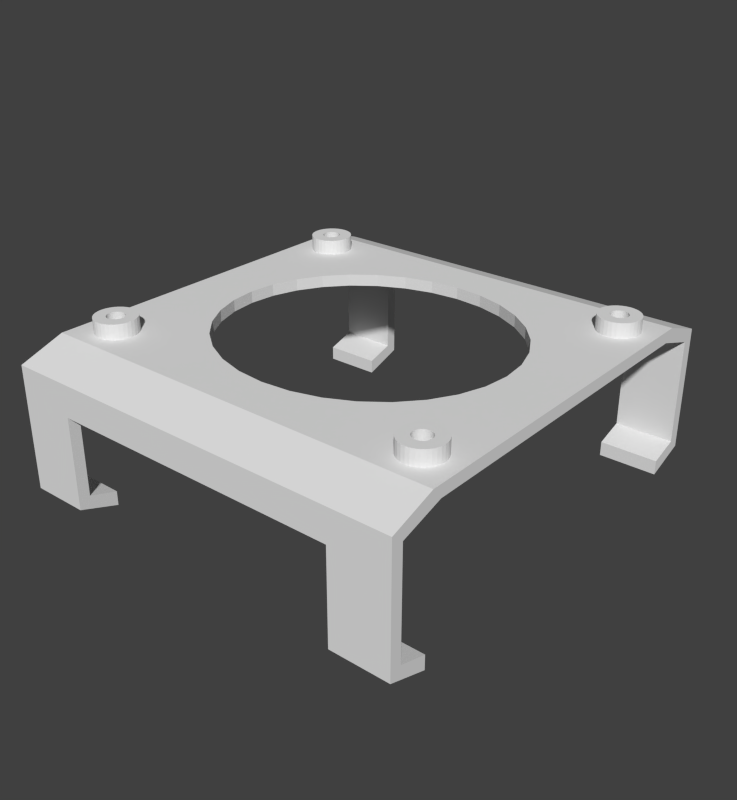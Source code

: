# Source: mnt_mb3a_1E.blend  (saved by Blender 2.83.19; exported with 4.5.12 LTS)
import bpy
from mathutils import Matrix  # noqa: F401  (used for matrix-valued properties, if any)

bpy.ops.wm.read_factory_settings(use_empty=True)
scene = bpy.context.scene
scene.name = 'Scene'

# ---- collections
col_collection_1 = bpy.data.collections.new('Collection 1'); scene.collection.children.link(col_collection_1)

# ---- world
world_world = bpy.data.worlds.new('World'); scene.world = world_world
world_world.color = (0.05088, 0.05088, 0.05088)
world_world.use_sun_shadow = False
world_world.sun_shadow_jitter_overblur = 0.0
world_world.cycles.sampling_method = 'MANUAL'
world_world.cycles.sample_map_resolution = 256

# ---- meshes
me_cylinder_001 = bpy.data.meshes.new('Cylinder.001')
me_cylinder_001.from_pydata([(0.0, 1.0, -1.0), (0.0, 1.0, 1.0), (0.1951, 0.9808, -1.0), (0.1951, 0.9808, 1.0), (0.3827, 0.9239, -1.0), (0.3827, 0.9239, 1.0), (0.5556, 0.8315, -1.0), (0.5556, 0.8315, 1.0), (0.7071, 0.7071, -1.0), (0.7071, 0.7071, 1.0), (0.8315, 0.5556, -1.0), (0.8315, 0.5556, 1.0), (0.9239, 0.3827, -1.0), (0.9239, 0.3827, 1.0), (0.9808, 0.1951, -1.0), (0.9808, 0.1951, 1.0), (1.0, 7.55e-08, -1.0), (1.0, 7.55e-08, 1.0), (0.9808, -0.1951, -1.0), (0.9808, -0.1951, 1.0), (0.9239, -0.3827, -1.0), (0.9239, -0.3827, 1.0), (0.8315, -0.5556, -1.0), (0.8315, -0.5556, 1.0), (0.7071, -0.7071, -1.0), (0.7071, -0.7071, 1.0), (0.5556, -0.8315, -1.0), (0.5556, -0.8315, 1.0), (0.3827, -0.9239, -1.0), (0.3827, -0.9239, 1.0), (0.1951, -0.9808, -1.0), (0.1951, -0.9808, 1.0), (-3.258e-07, -1.0, -1.0), (-3.258e-07, -1.0, 1.0), (-0.1951, -0.9808, -1.0), (-0.1951, -0.9808, 1.0), (-0.3827, -0.9239, -1.0), (-0.3827, -0.9239, 1.0), (-0.5556, -0.8315, -1.0), (-0.5556, -0.8315, 1.0), (-0.7071, -0.7071, -1.0), (-0.7071, -0.7071, 1.0), (-0.8315, -0.5556, -1.0), (-0.8315, -0.5556, 1.0), (-0.9239, -0.3827, -1.0), (-0.9239, -0.3827, 1.0), (-0.9808, -0.1951, -1.0), (-0.9808, -0.1951, 1.0), (-1.0, 9.656e-07, -1.0), (-1.0, 9.656e-07, 1.0), (-0.9808, 0.1951, -1.0), (-0.9808, 0.1951, 1.0), (-0.9239, 0.3827, -1.0), (-0.9239, 0.3827, 1.0), (-0.8315, 0.5556, -1.0), (-0.8315, 0.5556, 1.0), (-0.7071, 0.7071, -1.0), (-0.7071, 0.7071, 1.0), (-0.5556, 0.8315, -1.0), (-0.5556, 0.8315, 1.0), (-0.3827, 0.9239, -1.0), (-0.3827, 0.9239, 1.0), (-0.1951, 0.9808, -1.0), (-0.1951, 0.9808, 1.0), (-0.3959, 0.164, 1.0), (-0.3959, 0.164, -1.0), (-0.3563, 0.2381, 1.0), (-0.3563, 0.2381, -1.0), (0.164, 0.3959, 1.0), (0.164, 0.3959, -1.0), (0.08361, 0.4203, 1.0), (0.08361, 0.4203, -1.0), (-0.4203, 0.08361, 1.0), (-0.4203, 0.08361, -1.0), (0.303, 0.303, 1.0), (0.303, 0.303, -1.0), (0.2381, -0.3563, 1.0), (0.2381, -0.3563, -1.0), (0.164, -0.3959, 1.0), (0.164, -0.3959, -1.0), (0.3563, 0.2381, 1.0), (0.3563, 0.2381, -1.0), (0.08361, -0.4203, 1.0), (0.08361, -0.4203, -1.0), (-0.164, -0.3959, 1.0), (-0.164, -0.3959, -1.0), (-0.4286, -6.301e-08, 1.0), (-0.4286, -6.301e-08, -1.0), (-0.164, 0.3959, 1.0), (-0.164, 0.3959, -1.0), (-0.2381, -0.3563, 1.0), (-0.2381, -0.3563, -1.0), (0.4203, -0.08361, 1.0), (0.4203, -0.08361, -1.0), (0.303, -0.303, 1.0), (0.303, -0.303, -1.0), (0.3959, -0.164, 1.0), (0.3959, -0.164, -1.0), (0.4286, -4.445e-07, 1.0), (0.4286, -4.445e-07, -1.0), (-0.303, 0.303, 1.0), (-0.303, 0.303, -1.0), (-0.2381, 0.3563, 1.0), (-0.2381, 0.3563, -1.0), (3.372e-07, -0.4286, 1.0), (3.372e-07, -0.4286, -1.0), (4.768e-07, 0.4286, 1.0), (4.768e-07, 0.4286, -1.0), (0.4203, 0.08361, 1.0), (0.4203, 0.08361, -1.0), (0.2381, 0.3563, 1.0), (0.2381, 0.3563, -1.0), (0.3959, 0.164, 1.0), (0.3959, 0.164, -1.0), (-0.3959, -0.164, 1.0), (-0.3959, -0.164, -1.0), (-0.3563, -0.2381, 1.0), (-0.3563, -0.2381, -1.0), (-0.4203, -0.08361, 1.0), (-0.4203, -0.08361, -1.0), (-0.303, -0.303, 1.0), (-0.303, -0.303, -1.0), (-0.08361, -0.4203, 1.0), (-0.08361, -0.4203, -1.0), (0.3563, -0.2381, 1.0), (0.3563, -0.2381, -1.0), (-0.08361, 0.4203, 1.0), (-0.08361, 0.4203, -1.0)], [], [(0, 1, 3, 2), (2, 3, 5, 4), (4, 5, 7, 6), (6, 7, 9, 8), (8, 9, 11, 10), (10, 11, 13, 12), (12, 13, 15, 14), (14, 15, 17, 16), (16, 17, 19, 18), (18, 19, 21, 20), (20, 21, 23, 22), (22, 23, 25, 24), (24, 25, 27, 26), (26, 27, 29, 28), (28, 29, 31, 30), (30, 31, 33, 32), (32, 33, 35, 34), (34, 35, 37, 36), (36, 37, 39, 38), (38, 39, 41, 40), (40, 41, 43, 42), (42, 43, 45, 44), (44, 45, 47, 46), (46, 47, 49, 48), (48, 49, 51, 50), (50, 51, 53, 52), (52, 53, 55, 54), (54, 55, 57, 56), (56, 57, 59, 58), (58, 59, 61, 60), (3, 1, 63, 61, 59, 57, 55, 53, 51, 49, 86, 72, 64, 66, 100, 102, 88, 126, 106, 70, 68, 110, 74, 80, 112, 108, 98, 17, 15, 13, 11, 9, 7, 5), (60, 61, 63, 62), (62, 63, 1, 0), (0, 2, 4, 6, 8, 10, 12, 14, 16, 99, 109, 113, 81, 75, 111, 69, 71, 107, 127, 89, 103, 101, 67, 65, 73, 87, 48, 50, 52, 54, 56, 58, 60, 62), (93, 92, 98, 99), (95, 94, 124, 125), (125, 124, 96, 97), (73, 72, 86, 87), (109, 108, 112, 113), (99, 98, 108, 109), (81, 80, 74, 75), (107, 106, 126, 127), (123, 122, 104, 105), (67, 66, 64, 65), (105, 104, 82, 83), (127, 126, 88, 89), (75, 74, 110, 111), (91, 90, 84, 85), (17, 98, 92, 96, 124, 94, 76, 78, 82, 104, 122, 84, 90, 120, 116, 114, 118, 86, 49, 47, 45, 43, 41, 39, 37, 35, 33, 31, 29, 27, 25, 23, 21, 19), (111, 110, 68, 69), (77, 76, 94, 95), (103, 102, 100, 101), (65, 64, 72, 73), (79, 78, 76, 77), (121, 120, 90, 91), (115, 114, 116, 117), (71, 70, 106, 107), (113, 112, 80, 81), (87, 86, 118, 119), (97, 96, 92, 93), (85, 84, 122, 123), (89, 88, 102, 103), (69, 68, 70, 71), (83, 82, 78, 79), (119, 118, 114, 115), (101, 100, 66, 67), (117, 116, 120, 121), (48, 87, 119, 115, 117, 121, 91, 85, 123, 105, 83, 79, 77, 95, 125, 97, 93, 99, 16, 18, 20, 22, 24, 26, 28, 30, 32, 34, 36, 38, 40, 42, 44, 46)])
_uv = me_cylinder_001.uv_layers.new(name='UVMap')
_uv.uv.foreach_set('vector', [1.0, 0.5, 1.0, 1.0, 0.9688, 1.0, 0.9688, 0.5, 0.9688, 0.5, 0.9688, 1.0, 0.9375, 1.0, 0.9375, 0.5, 0.9375, 0.5, 0.9375, 1.0, 0.9062, 1.0, 0.9062, 0.5, 0.9062, 0.5, 0.9062, 1.0, 0.875, 1.0, 0.875, 0.5, 0.875, 0.5, 0.875, 1.0, 0.8438, 1.0, 0.8438, 0.5, 0.8438, 0.5, 0.8438, 1.0, 0.8125, 1.0, 0.8125, 0.5, 0.8125, 0.5, 0.8125, 1.0, 0.7812, 1.0, 0.7812, 0.5, 0.7812, 0.5, 0.7812, 1.0, 0.75, 1.0, 0.75, 0.5, 0.75, 0.5, 0.75, 1.0, 0.7188, 1.0, 0.7188, 0.5, 0.7188, 0.5, 0.7188, 1.0, 0.6875, 1.0, 0.6875, 0.5, 0.6875, 0.5, 0.6875, 1.0, 0.6562, 1.0, 0.6562, 0.5, 0.6562, 0.5, 0.6562, 1.0, 0.625, 1.0, 0.625, 0.5, 0.625, 0.5, 0.625, 1.0, 0.5938, 1.0, 0.5938, 0.5, 0.5938, 0.5, 0.5938, 1.0, 0.5625, 1.0, 0.5625, 0.5, 0.5625, 0.5, 0.5625, 1.0, 0.5312, 1.0, 0.5312, 0.5, 0.5312, 0.5, 0.5312, 1.0, 0.5, 1.0, 0.5, 0.5, 0.5, 0.5, 0.5, 1.0, 0.4688, 1.0, 0.4688, 0.5, 0.4688, 0.5, 0.4688, 1.0, 0.4375, 1.0, 0.4375, 0.5, 0.4375, 0.5, 0.4375, 1.0, 0.4062, 1.0, 0.4062, 0.5, 0.4062, 0.5, 0.4062, 1.0, 0.375, 1.0, 0.375, 0.5, 0.375, 0.5, 0.375, 1.0, 0.3438, 1.0, 0.3438, 0.5, 0.3438, 0.5, 0.3438, 1.0, 0.3125, 1.0, 0.3125, 0.5, 0.3125, 0.5, 0.3125, 1.0, 0.2812, 1.0, 0.2812, 0.5, 0.2812, 0.5, 0.2812, 1.0, 0.25, 1.0, 0.25, 0.5, 0.25, 0.5, 0.25, 1.0, 0.2188, 1.0, 0.2188, 0.5, 0.2188, 0.5, 0.2188, 1.0, 0.1875, 1.0, 0.1875, 0.5, 0.1875, 0.5, 0.1875, 1.0, 0.1562, 1.0, 0.1562, 0.5, 0.1562, 0.5, 0.1562, 1.0, 0.125, 1.0, 0.125, 0.5, 0.125, 0.5, 0.125, 1.0, 0.09375, 1.0, 0.09375, 0.5, 0.09375, 0.5, 0.09375, 1.0, 0.0625, 1.0, 0.0625, 0.5, 0.2968, 0.4854, 0.25, 0.49, 0.2032, 0.4854, 0.1582, 0.4717, 0.1167, 0.4496, 0.08029, 0.4197, 0.05045, 0.3833, 0.02827, 0.3418, 0.01461, 0.2968, 0.01, 0.25, 0.1471, 0.25, 0.1491, 0.2701, 0.155, 0.2894, 0.1645, 0.3071, 0.1773, 0.3227, 0.1929, 0.3355, 0.2106, 0.345, 0.2299, 0.3509, 0.25, 0.3529, 0.2701, 0.3509, 0.2894, 0.345, 0.3071, 0.3355, 0.3227, 0.3227, 0.3355, 0.3071, 0.345, 0.2894, 0.3509, 0.2701, 0.3529, 0.25, 0.49, 0.25, 0.4854, 0.2968, 0.4717, 0.3418, 0.4496, 0.3833, 0.4197, 0.4197, 0.3833, 0.4496, 0.3418, 0.4717, 0.0625, 0.5, 0.0625, 1.0, 0.03125, 1.0, 0.03125, 0.5, 0.03125, 0.5, 0.03125, 1.0, 0.0, 1.0, 0.0, 0.5, 0.75, 0.49, 0.7968, 0.4854, 0.8418, 0.4717, 0.8833, 0.4496, 0.9197, 0.4197, 0.9496, 0.3833, 0.9717, 0.3418, 0.9854, 0.2968, 0.99, 0.25, 0.8529, 0.25, 0.8509, 0.2701, 0.845, 0.2894, 0.8355, 0.3071, 0.8227, 0.3227, 0.8071, 0.3355, 0.7894, 0.345, 0.7701, 0.3509, 0.75, 0.3529, 0.7299, 0.3509, 0.7106, 0.345, 0.6929, 0.3355, 0.6773, 0.3227, 0.6645, 0.3071, 0.655, 0.2894, 0.6491, 0.2701, 0.6471, 0.25, 0.51, 0.25, 0.5146, 0.2968, 0.5283, 0.3418, 0.5504, 0.3833, 0.5803, 0.4197, 0.6167, 0.4496, 0.6582, 0.4717, 0.7032, 0.4854, 0.7188, 0.7327, 0.7188, 0.8077, 0.75, 0.8077, 0.75, 0.7327, 0.625, 0.7327, 0.625, 0.8077, 0.6562, 0.8077, 0.6562, 0.7327, 0.6562, 0.7327, 0.6562, 0.8077, 0.6875, 0.8077, 0.6875, 0.7327, 0.2188, 0.7327, 0.2188, 0.8077, 0.25, 0.8077, 0.25, 0.7327, 0.7812, 0.7327, 0.7812, 0.8077, 0.8125, 0.8077, 0.8125, 0.7327, 0.75, 0.7327, 0.75, 0.8077, 0.7812, 0.8077, 0.7812, 0.7327, 0.8438, 0.7327, 0.8438, 0.8077, 0.875, 0.8077, 0.875, 0.7327, 0.0, 0.7327, 0.0, 0.8077, 0.03125, 0.8077, 0.03125, 0.7327, 0.4688, 0.7327, 0.4688, 0.8077, 0.5, 0.8077, 0.5, 0.7327, 0.1562, 0.7327, 0.1562, 0.8077, 0.1875, 0.8077, 0.1875, 0.7327, 0.5, 0.7327, 0.5, 0.8077, 0.5312, 0.8077, 0.5312, 0.7327, 0.03125, 0.7327, 0.03125, 0.8077, 0.0625, 0.8077, 0.0625, 0.7327, 0.875, 0.7327, 0.875, 0.8077, 0.9062, 0.8077, 0.9062, 0.7327, 0.4062, 0.7327, 0.4062, 0.8077, 0.4375, 0.8077, 0.4375, 0.7327, 0.49, 0.25, 0.3529, 0.25, 0.3509, 0.2299, 0.345, 0.2106, 0.3355, 0.1929, 0.3227, 0.1773, 0.3071, 0.1645, 0.2894, 0.155, 0.2701, 0.1491, 0.25, 0.1471, 0.2299, 0.1491, 0.2106, 0.155, 0.1929, 0.1645, 0.1773, 0.1773, 0.1645, 0.1929, 0.155, 0.2106, 0.1491, 0.2299, 0.1471, 0.25, 0.01, 0.25, 0.01461, 0.2032, 0.02827, 0.1582, 0.05045, 0.1167, 0.08029, 0.08029, 0.1167, 0.05045, 0.1582, 0.02827, 0.2032, 0.01461, 0.25, 0.01, 0.2968, 0.01461, 0.3418, 0.02827, 0.3833, 0.05045, 0.4197, 0.08029, 0.4496, 0.1167, 0.4717, 0.1582, 0.4854, 0.2032, 0.9062, 0.7327, 0.9062, 0.8077, 0.9375, 0.8077, 0.9375, 0.7327, 0.5938, 0.7327, 0.5938, 0.8077, 0.625, 0.8077, 0.625, 0.7327, 0.09375, 0.7327, 0.09375, 0.8077, 0.125, 0.8077, 0.125, 0.7327, 0.1875, 0.7327, 0.1875, 0.8077, 0.2188, 0.8077, 0.2188, 0.7327, 0.5625, 0.7327, 0.5625, 0.8077, 0.5938, 0.8077, 0.5938, 0.7327, 0.375, 0.7327, 0.375, 0.8077, 0.4062, 0.8077, 0.4062, 0.7327, 0.3125, 0.7327, 0.3125, 0.8077, 0.3438, 0.8077, 0.3438, 0.7327, 0.9688, 0.7327, 0.9688, 0.8077, 1.0, 0.8077, 1.0, 0.7327, 0.8125, 0.7327, 0.8125, 0.8077, 0.8438, 0.8077, 0.8438, 0.7327, 0.25, 0.7327, 0.25, 0.8077, 0.2812, 0.8077, 0.2812, 0.7327, 0.6875, 0.7327, 0.6875, 0.8077, 0.7188, 0.8077, 0.7188, 0.7327, 0.4375, 0.7327, 0.4375, 0.8077, 0.4688, 0.8077, 0.4688, 0.7327, 0.0625, 0.7327, 0.0625, 0.8077, 0.09375, 0.8077, 0.09375, 0.7327, 0.9375, 0.7327, 0.9375, 0.8077, 0.9688, 0.8077, 0.9688, 0.7327, 0.5312, 0.7327, 0.5312, 0.8077, 0.5625, 0.8077, 0.5625, 0.7327, 0.2812, 0.7327, 0.2812, 0.8077, 0.3125, 0.8077, 0.3125, 0.7327, 0.125, 0.7327, 0.125, 0.8077, 0.1562, 0.8077, 0.1562, 0.7327, 0.3438, 0.7327, 0.3438, 0.8077, 0.375, 0.8077, 0.375, 0.7327, 0.51, 0.25, 0.6471, 0.25, 0.6491, 0.2299, 0.655, 0.2106, 0.6645, 0.1929, 0.6773, 0.1773, 0.6929, 0.1645, 0.7106, 0.155, 0.7299, 0.1491, 0.75, 0.1471, 0.7701, 0.1491, 0.7894, 0.155, 0.8071, 0.1645, 0.8227, 0.1773, 0.8355, 0.1929, 0.845, 0.2106, 0.8509, 0.2299, 0.8529, 0.25, 0.99, 0.25, 0.9854, 0.2032, 0.9717, 0.1582, 0.9496, 0.1167, 0.9197, 0.08029, 0.8833, 0.05045, 0.8418, 0.02827, 0.7968, 0.01461, 0.75, 0.01, 0.7032, 0.01461, 0.6582, 0.02827, 0.6167, 0.05045, 0.5803, 0.08029, 0.5504, 0.1167, 0.5283, 0.1582, 0.5146, 0.2032])
me_cylinder_001.use_remesh_fix_poles = True
me_cylinder_001.use_remesh_preserve_attributes = False
me_cylinder_001.use_mirror_vertex_groups = False
me_cylinder_001.update()
me_cylinder_004 = bpy.data.meshes.new('Cylinder.004')
me_cylinder_004.from_pydata([(0.0, 1.0, -1.0), (0.0, 1.0, 1.0), (0.1951, 0.9808, -1.0), (0.1951, 0.9808, 1.0), (0.3827, 0.9239, -1.0), (0.3827, 0.9239, 1.0), (0.5556, 0.8315, -1.0), (0.5556, 0.8315, 1.0), (0.7071, 0.7071, -1.0), (0.7071, 0.7071, 1.0), (0.8315, 0.5556, -1.0), (0.8315, 0.5556, 1.0), (0.9239, 0.3827, -1.0), (0.9239, 0.3827, 1.0), (0.9808, 0.1951, -1.0), (0.9808, 0.1951, 1.0), (1.0, 7.55e-08, -1.0), (1.0, 7.55e-08, 1.0), (0.9808, -0.1951, -1.0), (0.9808, -0.1951, 1.0), (0.9239, -0.3827, -1.0), (0.9239, -0.3827, 1.0), (0.8315, -0.5556, -1.0), (0.8315, -0.5556, 1.0), (0.7071, -0.7071, -1.0), (0.7071, -0.7071, 1.0), (0.5556, -0.8315, -1.0), (0.5556, -0.8315, 1.0), (0.3827, -0.9239, -1.0), (0.3827, -0.9239, 1.0), (0.1951, -0.9808, -1.0), (0.1951, -0.9808, 1.0), (-3.258e-07, -1.0, -1.0), (-3.258e-07, -1.0, 1.0), (-0.1951, -0.9808, -1.0), (-0.1951, -0.9808, 1.0), (-0.3827, -0.9239, -1.0), (-0.3827, -0.9239, 1.0), (-0.5556, -0.8315, -1.0), (-0.5556, -0.8315, 1.0), (-0.7071, -0.7071, -1.0), (-0.7071, -0.7071, 1.0), (-0.8315, -0.5556, -1.0), (-0.8315, -0.5556, 1.0), (-0.9239, -0.3827, -1.0), (-0.9239, -0.3827, 1.0), (-0.9808, -0.1951, -1.0), (-0.9808, -0.1951, 1.0), (-1.0, 9.656e-07, -1.0), (-1.0, 9.656e-07, 1.0), (-0.9808, 0.1951, -1.0), (-0.9808, 0.1951, 1.0), (-0.9239, 0.3827, -1.0), (-0.9239, 0.3827, 1.0), (-0.8315, 0.5556, -1.0), (-0.8315, 0.5556, 1.0), (-0.7071, 0.7071, -1.0), (-0.7071, 0.7071, 1.0), (-0.5556, 0.8315, -1.0), (-0.5556, 0.8315, 1.0), (-0.3827, 0.9239, -1.0), (-0.3827, 0.9239, 1.0), (-0.1951, 0.9808, -1.0), (-0.1951, 0.9808, 1.0), (-0.3959, 0.164, 1.0), (-0.3959, 0.164, -1.0), (-0.3563, 0.2381, 1.0), (-0.3563, 0.2381, -1.0), (0.164, 0.3959, 1.0), (0.164, 0.3959, -1.0), (0.08361, 0.4203, 1.0), (0.08361, 0.4203, -1.0), (-0.4203, 0.08361, 1.0), (-0.4203, 0.08361, -1.0), (0.303, 0.303, 1.0), (0.303, 0.303, -1.0), (0.2381, -0.3563, 1.0), (0.2381, -0.3563, -1.0), (0.164, -0.3959, 1.0), (0.164, -0.3959, -1.0), (0.3563, 0.2381, 1.0), (0.3563, 0.2381, -1.0), (0.08361, -0.4203, 1.0), (0.08361, -0.4203, -1.0), (-0.164, -0.3959, 1.0), (-0.164, -0.3959, -1.0), (-0.4286, -6.301e-08, 1.0), (-0.4286, -6.301e-08, -1.0), (-0.164, 0.3959, 1.0), (-0.164, 0.3959, -1.0), (-0.2381, -0.3563, 1.0), (-0.2381, -0.3563, -1.0), (0.4203, -0.08361, 1.0), (0.4203, -0.08361, -1.0), (0.303, -0.303, 1.0), (0.303, -0.303, -1.0), (0.3959, -0.164, 1.0), (0.3959, -0.164, -1.0), (0.4286, -4.445e-07, 1.0), (0.4286, -4.445e-07, -1.0), (-0.303, 0.303, 1.0), (-0.303, 0.303, -1.0), (-0.2381, 0.3563, 1.0), (-0.2381, 0.3563, -1.0), (3.372e-07, -0.4286, 1.0), (3.372e-07, -0.4286, -1.0), (4.768e-07, 0.4286, 1.0), (4.768e-07, 0.4286, -1.0), (0.4203, 0.08361, 1.0), (0.4203, 0.08361, -1.0), (0.2381, 0.3563, 1.0), (0.2381, 0.3563, -1.0), (0.3959, 0.164, 1.0), (0.3959, 0.164, -1.0), (-0.3959, -0.164, 1.0), (-0.3959, -0.164, -1.0), (-0.3563, -0.2381, 1.0), (-0.3563, -0.2381, -1.0), (-0.4203, -0.08361, 1.0), (-0.4203, -0.08361, -1.0), (-0.303, -0.303, 1.0), (-0.303, -0.303, -1.0), (-0.08361, -0.4203, 1.0), (-0.08361, -0.4203, -1.0), (0.3563, -0.2381, 1.0), (0.3563, -0.2381, -1.0), (-0.08361, 0.4203, 1.0), (-0.08361, 0.4203, -1.0)], [], [(0, 1, 3, 2), (2, 3, 5, 4), (4, 5, 7, 6), (6, 7, 9, 8), (8, 9, 11, 10), (10, 11, 13, 12), (12, 13, 15, 14), (14, 15, 17, 16), (16, 17, 19, 18), (18, 19, 21, 20), (20, 21, 23, 22), (22, 23, 25, 24), (24, 25, 27, 26), (26, 27, 29, 28), (28, 29, 31, 30), (30, 31, 33, 32), (32, 33, 35, 34), (34, 35, 37, 36), (36, 37, 39, 38), (38, 39, 41, 40), (40, 41, 43, 42), (42, 43, 45, 44), (44, 45, 47, 46), (46, 47, 49, 48), (48, 49, 51, 50), (50, 51, 53, 52), (52, 53, 55, 54), (54, 55, 57, 56), (56, 57, 59, 58), (58, 59, 61, 60), (3, 1, 63, 61, 59, 57, 55, 53, 51, 49, 86, 72, 64, 66, 100, 102, 88, 126, 106, 70, 68, 110, 74, 80, 112, 108, 98, 17, 15, 13, 11, 9, 7, 5), (60, 61, 63, 62), (62, 63, 1, 0), (0, 2, 4, 6, 8, 10, 12, 14, 16, 99, 109, 113, 81, 75, 111, 69, 71, 107, 127, 89, 103, 101, 67, 65, 73, 87, 48, 50, 52, 54, 56, 58, 60, 62), (93, 92, 98, 99), (95, 94, 124, 125), (125, 124, 96, 97), (73, 72, 86, 87), (109, 108, 112, 113), (99, 98, 108, 109), (81, 80, 74, 75), (107, 106, 126, 127), (123, 122, 104, 105), (67, 66, 64, 65), (105, 104, 82, 83), (127, 126, 88, 89), (75, 74, 110, 111), (91, 90, 84, 85), (17, 98, 92, 96, 124, 94, 76, 78, 82, 104, 122, 84, 90, 120, 116, 114, 118, 86, 49, 47, 45, 43, 41, 39, 37, 35, 33, 31, 29, 27, 25, 23, 21, 19), (111, 110, 68, 69), (77, 76, 94, 95), (103, 102, 100, 101), (65, 64, 72, 73), (79, 78, 76, 77), (121, 120, 90, 91), (115, 114, 116, 117), (71, 70, 106, 107), (113, 112, 80, 81), (87, 86, 118, 119), (97, 96, 92, 93), (85, 84, 122, 123), (89, 88, 102, 103), (69, 68, 70, 71), (83, 82, 78, 79), (119, 118, 114, 115), (101, 100, 66, 67), (117, 116, 120, 121), (48, 87, 119, 115, 117, 121, 91, 85, 123, 105, 83, 79, 77, 95, 125, 97, 93, 99, 16, 18, 20, 22, 24, 26, 28, 30, 32, 34, 36, 38, 40, 42, 44, 46)])
_uv = me_cylinder_004.uv_layers.new(name='UVMap')
_uv.uv.foreach_set('vector', [1.0, 0.5, 1.0, 1.0, 0.9688, 1.0, 0.9688, 0.5, 0.9688, 0.5, 0.9688, 1.0, 0.9375, 1.0, 0.9375, 0.5, 0.9375, 0.5, 0.9375, 1.0, 0.9062, 1.0, 0.9062, 0.5, 0.9062, 0.5, 0.9062, 1.0, 0.875, 1.0, 0.875, 0.5, 0.875, 0.5, 0.875, 1.0, 0.8438, 1.0, 0.8438, 0.5, 0.8438, 0.5, 0.8438, 1.0, 0.8125, 1.0, 0.8125, 0.5, 0.8125, 0.5, 0.8125, 1.0, 0.7812, 1.0, 0.7812, 0.5, 0.7812, 0.5, 0.7812, 1.0, 0.75, 1.0, 0.75, 0.5, 0.75, 0.5, 0.75, 1.0, 0.7188, 1.0, 0.7188, 0.5, 0.7188, 0.5, 0.7188, 1.0, 0.6875, 1.0, 0.6875, 0.5, 0.6875, 0.5, 0.6875, 1.0, 0.6562, 1.0, 0.6562, 0.5, 0.6562, 0.5, 0.6562, 1.0, 0.625, 1.0, 0.625, 0.5, 0.625, 0.5, 0.625, 1.0, 0.5938, 1.0, 0.5938, 0.5, 0.5938, 0.5, 0.5938, 1.0, 0.5625, 1.0, 0.5625, 0.5, 0.5625, 0.5, 0.5625, 1.0, 0.5312, 1.0, 0.5312, 0.5, 0.5312, 0.5, 0.5312, 1.0, 0.5, 1.0, 0.5, 0.5, 0.5, 0.5, 0.5, 1.0, 0.4688, 1.0, 0.4688, 0.5, 0.4688, 0.5, 0.4688, 1.0, 0.4375, 1.0, 0.4375, 0.5, 0.4375, 0.5, 0.4375, 1.0, 0.4062, 1.0, 0.4062, 0.5, 0.4062, 0.5, 0.4062, 1.0, 0.375, 1.0, 0.375, 0.5, 0.375, 0.5, 0.375, 1.0, 0.3438, 1.0, 0.3438, 0.5, 0.3438, 0.5, 0.3438, 1.0, 0.3125, 1.0, 0.3125, 0.5, 0.3125, 0.5, 0.3125, 1.0, 0.2812, 1.0, 0.2812, 0.5, 0.2812, 0.5, 0.2812, 1.0, 0.25, 1.0, 0.25, 0.5, 0.25, 0.5, 0.25, 1.0, 0.2188, 1.0, 0.2188, 0.5, 0.2188, 0.5, 0.2188, 1.0, 0.1875, 1.0, 0.1875, 0.5, 0.1875, 0.5, 0.1875, 1.0, 0.1562, 1.0, 0.1562, 0.5, 0.1562, 0.5, 0.1562, 1.0, 0.125, 1.0, 0.125, 0.5, 0.125, 0.5, 0.125, 1.0, 0.09375, 1.0, 0.09375, 0.5, 0.09375, 0.5, 0.09375, 1.0, 0.0625, 1.0, 0.0625, 0.5, 0.2968, 0.4854, 0.25, 0.49, 0.2032, 0.4854, 0.1582, 0.4717, 0.1167, 0.4496, 0.08029, 0.4197, 0.05045, 0.3833, 0.02827, 0.3418, 0.01461, 0.2968, 0.01, 0.25, 0.1471, 0.25, 0.1491, 0.2701, 0.155, 0.2894, 0.1645, 0.3071, 0.1773, 0.3227, 0.1929, 0.3355, 0.2106, 0.345, 0.2299, 0.3509, 0.25, 0.3529, 0.2701, 0.3509, 0.2894, 0.345, 0.3071, 0.3355, 0.3227, 0.3227, 0.3355, 0.3071, 0.345, 0.2894, 0.3509, 0.2701, 0.3529, 0.25, 0.49, 0.25, 0.4854, 0.2968, 0.4717, 0.3418, 0.4496, 0.3833, 0.4197, 0.4197, 0.3833, 0.4496, 0.3418, 0.4717, 0.0625, 0.5, 0.0625, 1.0, 0.03125, 1.0, 0.03125, 0.5, 0.03125, 0.5, 0.03125, 1.0, 0.0, 1.0, 0.0, 0.5, 0.75, 0.49, 0.7968, 0.4854, 0.8418, 0.4717, 0.8833, 0.4496, 0.9197, 0.4197, 0.9496, 0.3833, 0.9717, 0.3418, 0.9854, 0.2968, 0.99, 0.25, 0.8529, 0.25, 0.8509, 0.2701, 0.845, 0.2894, 0.8355, 0.3071, 0.8227, 0.3227, 0.8071, 0.3355, 0.7894, 0.345, 0.7701, 0.3509, 0.75, 0.3529, 0.7299, 0.3509, 0.7106, 0.345, 0.6929, 0.3355, 0.6773, 0.3227, 0.6645, 0.3071, 0.655, 0.2894, 0.6491, 0.2701, 0.6471, 0.25, 0.51, 0.25, 0.5146, 0.2968, 0.5283, 0.3418, 0.5504, 0.3833, 0.5803, 0.4197, 0.6167, 0.4496, 0.6582, 0.4717, 0.7032, 0.4854, 0.7188, 0.7327, 0.7188, 0.8077, 0.75, 0.8077, 0.75, 0.7327, 0.625, 0.7327, 0.625, 0.8077, 0.6562, 0.8077, 0.6562, 0.7327, 0.6562, 0.7327, 0.6562, 0.8077, 0.6875, 0.8077, 0.6875, 0.7327, 0.2188, 0.7327, 0.2188, 0.8077, 0.25, 0.8077, 0.25, 0.7327, 0.7812, 0.7327, 0.7812, 0.8077, 0.8125, 0.8077, 0.8125, 0.7327, 0.75, 0.7327, 0.75, 0.8077, 0.7812, 0.8077, 0.7812, 0.7327, 0.8438, 0.7327, 0.8438, 0.8077, 0.875, 0.8077, 0.875, 0.7327, 0.0, 0.7327, 0.0, 0.8077, 0.03125, 0.8077, 0.03125, 0.7327, 0.4688, 0.7327, 0.4688, 0.8077, 0.5, 0.8077, 0.5, 0.7327, 0.1562, 0.7327, 0.1562, 0.8077, 0.1875, 0.8077, 0.1875, 0.7327, 0.5, 0.7327, 0.5, 0.8077, 0.5312, 0.8077, 0.5312, 0.7327, 0.03125, 0.7327, 0.03125, 0.8077, 0.0625, 0.8077, 0.0625, 0.7327, 0.875, 0.7327, 0.875, 0.8077, 0.9062, 0.8077, 0.9062, 0.7327, 0.4062, 0.7327, 0.4062, 0.8077, 0.4375, 0.8077, 0.4375, 0.7327, 0.49, 0.25, 0.3529, 0.25, 0.3509, 0.2299, 0.345, 0.2106, 0.3355, 0.1929, 0.3227, 0.1773, 0.3071, 0.1645, 0.2894, 0.155, 0.2701, 0.1491, 0.25, 0.1471, 0.2299, 0.1491, 0.2106, 0.155, 0.1929, 0.1645, 0.1773, 0.1773, 0.1645, 0.1929, 0.155, 0.2106, 0.1491, 0.2299, 0.1471, 0.25, 0.01, 0.25, 0.01461, 0.2032, 0.02827, 0.1582, 0.05045, 0.1167, 0.08029, 0.08029, 0.1167, 0.05045, 0.1582, 0.02827, 0.2032, 0.01461, 0.25, 0.01, 0.2968, 0.01461, 0.3418, 0.02827, 0.3833, 0.05045, 0.4197, 0.08029, 0.4496, 0.1167, 0.4717, 0.1582, 0.4854, 0.2032, 0.9062, 0.7327, 0.9062, 0.8077, 0.9375, 0.8077, 0.9375, 0.7327, 0.5938, 0.7327, 0.5938, 0.8077, 0.625, 0.8077, 0.625, 0.7327, 0.09375, 0.7327, 0.09375, 0.8077, 0.125, 0.8077, 0.125, 0.7327, 0.1875, 0.7327, 0.1875, 0.8077, 0.2188, 0.8077, 0.2188, 0.7327, 0.5625, 0.7327, 0.5625, 0.8077, 0.5938, 0.8077, 0.5938, 0.7327, 0.375, 0.7327, 0.375, 0.8077, 0.4062, 0.8077, 0.4062, 0.7327, 0.3125, 0.7327, 0.3125, 0.8077, 0.3438, 0.8077, 0.3438, 0.7327, 0.9688, 0.7327, 0.9688, 0.8077, 1.0, 0.8077, 1.0, 0.7327, 0.8125, 0.7327, 0.8125, 0.8077, 0.8438, 0.8077, 0.8438, 0.7327, 0.25, 0.7327, 0.25, 0.8077, 0.2812, 0.8077, 0.2812, 0.7327, 0.6875, 0.7327, 0.6875, 0.8077, 0.7188, 0.8077, 0.7188, 0.7327, 0.4375, 0.7327, 0.4375, 0.8077, 0.4688, 0.8077, 0.4688, 0.7327, 0.0625, 0.7327, 0.0625, 0.8077, 0.09375, 0.8077, 0.09375, 0.7327, 0.9375, 0.7327, 0.9375, 0.8077, 0.9688, 0.8077, 0.9688, 0.7327, 0.5312, 0.7327, 0.5312, 0.8077, 0.5625, 0.8077, 0.5625, 0.7327, 0.2812, 0.7327, 0.2812, 0.8077, 0.3125, 0.8077, 0.3125, 0.7327, 0.125, 0.7327, 0.125, 0.8077, 0.1562, 0.8077, 0.1562, 0.7327, 0.3438, 0.7327, 0.3438, 0.8077, 0.375, 0.8077, 0.375, 0.7327, 0.51, 0.25, 0.6471, 0.25, 0.6491, 0.2299, 0.655, 0.2106, 0.6645, 0.1929, 0.6773, 0.1773, 0.6929, 0.1645, 0.7106, 0.155, 0.7299, 0.1491, 0.75, 0.1471, 0.7701, 0.1491, 0.7894, 0.155, 0.8071, 0.1645, 0.8227, 0.1773, 0.8355, 0.1929, 0.845, 0.2106, 0.8509, 0.2299, 0.8529, 0.25, 0.99, 0.25, 0.9854, 0.2032, 0.9717, 0.1582, 0.9496, 0.1167, 0.9197, 0.08029, 0.8833, 0.05045, 0.8418, 0.02827, 0.7968, 0.01461, 0.75, 0.01, 0.7032, 0.01461, 0.6582, 0.02827, 0.6167, 0.05045, 0.5803, 0.08029, 0.5504, 0.1167, 0.5283, 0.1582, 0.5146, 0.2032])
me_cylinder_004.use_remesh_fix_poles = True
me_cylinder_004.use_remesh_preserve_attributes = False
me_cylinder_004.use_mirror_vertex_groups = False
me_cylinder_004.update()
me_cylinder_005 = bpy.data.meshes.new('Cylinder.005')
me_cylinder_005.from_pydata([(0.0, 1.0, -1.0), (0.0, 1.0, 1.0), (0.1951, 0.9808, -1.0), (0.1951, 0.9808, 1.0), (0.3827, 0.9239, -1.0), (0.3827, 0.9239, 1.0), (0.5556, 0.8315, -1.0), (0.5556, 0.8315, 1.0), (0.7071, 0.7071, -1.0), (0.7071, 0.7071, 1.0), (0.8315, 0.5556, -1.0), (0.8315, 0.5556, 1.0), (0.9239, 0.3827, -1.0), (0.9239, 0.3827, 1.0), (0.9808, 0.1951, -1.0), (0.9808, 0.1951, 1.0), (1.0, 7.55e-08, -1.0), (1.0, 7.55e-08, 1.0), (0.9808, -0.1951, -1.0), (0.9808, -0.1951, 1.0), (0.9239, -0.3827, -1.0), (0.9239, -0.3827, 1.0), (0.8315, -0.5556, -1.0), (0.8315, -0.5556, 1.0), (0.7071, -0.7071, -1.0), (0.7071, -0.7071, 1.0), (0.5556, -0.8315, -1.0), (0.5556, -0.8315, 1.0), (0.3827, -0.9239, -1.0), (0.3827, -0.9239, 1.0), (0.1951, -0.9808, -1.0), (0.1951, -0.9808, 1.0), (-3.258e-07, -1.0, -1.0), (-3.258e-07, -1.0, 1.0), (-0.1951, -0.9808, -1.0), (-0.1951, -0.9808, 1.0), (-0.3827, -0.9239, -1.0), (-0.3827, -0.9239, 1.0), (-0.5556, -0.8315, -1.0), (-0.5556, -0.8315, 1.0), (-0.7071, -0.7071, -1.0), (-0.7071, -0.7071, 1.0), (-0.8315, -0.5556, -1.0), (-0.8315, -0.5556, 1.0), (-0.9239, -0.3827, -1.0), (-0.9239, -0.3827, 1.0), (-0.9808, -0.1951, -1.0), (-0.9808, -0.1951, 1.0), (-1.0, 9.656e-07, -1.0), (-1.0, 9.656e-07, 1.0), (-0.9808, 0.1951, -1.0), (-0.9808, 0.1951, 1.0), (-0.9239, 0.3827, -1.0), (-0.9239, 0.3827, 1.0), (-0.8315, 0.5556, -1.0), (-0.8315, 0.5556, 1.0), (-0.7071, 0.7071, -1.0), (-0.7071, 0.7071, 1.0), (-0.5556, 0.8315, -1.0), (-0.5556, 0.8315, 1.0), (-0.3827, 0.9239, -1.0), (-0.3827, 0.9239, 1.0), (-0.1951, 0.9808, -1.0), (-0.1951, 0.9808, 1.0), (-0.3959, 0.164, 1.0), (-0.3959, 0.164, -1.0), (-0.3563, 0.2381, 1.0), (-0.3563, 0.2381, -1.0), (0.164, 0.3959, 1.0), (0.164, 0.3959, -1.0), (0.08361, 0.4203, 1.0), (0.08361, 0.4203, -1.0), (-0.4203, 0.08361, 1.0), (-0.4203, 0.08361, -1.0), (0.303, 0.303, 1.0), (0.303, 0.303, -1.0), (0.2381, -0.3563, 1.0), (0.2381, -0.3563, -1.0), (0.164, -0.3959, 1.0), (0.164, -0.3959, -1.0), (0.3563, 0.2381, 1.0), (0.3563, 0.2381, -1.0), (0.08361, -0.4203, 1.0), (0.08361, -0.4203, -1.0), (-0.164, -0.3959, 1.0), (-0.164, -0.3959, -1.0), (-0.4286, -6.301e-08, 1.0), (-0.4286, -6.301e-08, -1.0), (-0.164, 0.3959, 1.0), (-0.164, 0.3959, -1.0), (-0.2381, -0.3563, 1.0), (-0.2381, -0.3563, -1.0), (0.4203, -0.08361, 1.0), (0.4203, -0.08361, -1.0), (0.303, -0.303, 1.0), (0.303, -0.303, -1.0), (0.3959, -0.164, 1.0), (0.3959, -0.164, -1.0), (0.4286, -4.445e-07, 1.0), (0.4286, -4.445e-07, -1.0), (-0.303, 0.303, 1.0), (-0.303, 0.303, -1.0), (-0.2381, 0.3563, 1.0), (-0.2381, 0.3563, -1.0), (3.372e-07, -0.4286, 1.0), (3.372e-07, -0.4286, -1.0), (4.768e-07, 0.4286, 1.0), (4.768e-07, 0.4286, -1.0), (0.4203, 0.08361, 1.0), (0.4203, 0.08361, -1.0), (0.2381, 0.3563, 1.0), (0.2381, 0.3563, -1.0), (0.3959, 0.164, 1.0), (0.3959, 0.164, -1.0), (-0.3959, -0.164, 1.0), (-0.3959, -0.164, -1.0), (-0.3563, -0.2381, 1.0), (-0.3563, -0.2381, -1.0), (-0.4203, -0.08361, 1.0), (-0.4203, -0.08361, -1.0), (-0.303, -0.303, 1.0), (-0.303, -0.303, -1.0), (-0.08361, -0.4203, 1.0), (-0.08361, -0.4203, -1.0), (0.3563, -0.2381, 1.0), (0.3563, -0.2381, -1.0), (-0.08361, 0.4203, 1.0), (-0.08361, 0.4203, -1.0)], [], [(0, 1, 3, 2), (2, 3, 5, 4), (4, 5, 7, 6), (6, 7, 9, 8), (8, 9, 11, 10), (10, 11, 13, 12), (12, 13, 15, 14), (14, 15, 17, 16), (16, 17, 19, 18), (18, 19, 21, 20), (20, 21, 23, 22), (22, 23, 25, 24), (24, 25, 27, 26), (26, 27, 29, 28), (28, 29, 31, 30), (30, 31, 33, 32), (32, 33, 35, 34), (34, 35, 37, 36), (36, 37, 39, 38), (38, 39, 41, 40), (40, 41, 43, 42), (42, 43, 45, 44), (44, 45, 47, 46), (46, 47, 49, 48), (48, 49, 51, 50), (50, 51, 53, 52), (52, 53, 55, 54), (54, 55, 57, 56), (56, 57, 59, 58), (58, 59, 61, 60), (3, 1, 63, 61, 59, 57, 55, 53, 51, 49, 86, 72, 64, 66, 100, 102, 88, 126, 106, 70, 68, 110, 74, 80, 112, 108, 98, 17, 15, 13, 11, 9, 7, 5), (60, 61, 63, 62), (62, 63, 1, 0), (0, 2, 4, 6, 8, 10, 12, 14, 16, 99, 109, 113, 81, 75, 111, 69, 71, 107, 127, 89, 103, 101, 67, 65, 73, 87, 48, 50, 52, 54, 56, 58, 60, 62), (93, 92, 98, 99), (95, 94, 124, 125), (125, 124, 96, 97), (73, 72, 86, 87), (109, 108, 112, 113), (99, 98, 108, 109), (81, 80, 74, 75), (107, 106, 126, 127), (123, 122, 104, 105), (67, 66, 64, 65), (105, 104, 82, 83), (127, 126, 88, 89), (75, 74, 110, 111), (91, 90, 84, 85), (17, 98, 92, 96, 124, 94, 76, 78, 82, 104, 122, 84, 90, 120, 116, 114, 118, 86, 49, 47, 45, 43, 41, 39, 37, 35, 33, 31, 29, 27, 25, 23, 21, 19), (111, 110, 68, 69), (77, 76, 94, 95), (103, 102, 100, 101), (65, 64, 72, 73), (79, 78, 76, 77), (121, 120, 90, 91), (115, 114, 116, 117), (71, 70, 106, 107), (113, 112, 80, 81), (87, 86, 118, 119), (97, 96, 92, 93), (85, 84, 122, 123), (89, 88, 102, 103), (69, 68, 70, 71), (83, 82, 78, 79), (119, 118, 114, 115), (101, 100, 66, 67), (117, 116, 120, 121), (48, 87, 119, 115, 117, 121, 91, 85, 123, 105, 83, 79, 77, 95, 125, 97, 93, 99, 16, 18, 20, 22, 24, 26, 28, 30, 32, 34, 36, 38, 40, 42, 44, 46)])
_uv = me_cylinder_005.uv_layers.new(name='UVMap')
_uv.uv.foreach_set('vector', [1.0, 0.5, 1.0, 1.0, 0.9688, 1.0, 0.9688, 0.5, 0.9688, 0.5, 0.9688, 1.0, 0.9375, 1.0, 0.9375, 0.5, 0.9375, 0.5, 0.9375, 1.0, 0.9062, 1.0, 0.9062, 0.5, 0.9062, 0.5, 0.9062, 1.0, 0.875, 1.0, 0.875, 0.5, 0.875, 0.5, 0.875, 1.0, 0.8438, 1.0, 0.8438, 0.5, 0.8438, 0.5, 0.8438, 1.0, 0.8125, 1.0, 0.8125, 0.5, 0.8125, 0.5, 0.8125, 1.0, 0.7812, 1.0, 0.7812, 0.5, 0.7812, 0.5, 0.7812, 1.0, 0.75, 1.0, 0.75, 0.5, 0.75, 0.5, 0.75, 1.0, 0.7188, 1.0, 0.7188, 0.5, 0.7188, 0.5, 0.7188, 1.0, 0.6875, 1.0, 0.6875, 0.5, 0.6875, 0.5, 0.6875, 1.0, 0.6562, 1.0, 0.6562, 0.5, 0.6562, 0.5, 0.6562, 1.0, 0.625, 1.0, 0.625, 0.5, 0.625, 0.5, 0.625, 1.0, 0.5938, 1.0, 0.5938, 0.5, 0.5938, 0.5, 0.5938, 1.0, 0.5625, 1.0, 0.5625, 0.5, 0.5625, 0.5, 0.5625, 1.0, 0.5312, 1.0, 0.5312, 0.5, 0.5312, 0.5, 0.5312, 1.0, 0.5, 1.0, 0.5, 0.5, 0.5, 0.5, 0.5, 1.0, 0.4688, 1.0, 0.4688, 0.5, 0.4688, 0.5, 0.4688, 1.0, 0.4375, 1.0, 0.4375, 0.5, 0.4375, 0.5, 0.4375, 1.0, 0.4062, 1.0, 0.4062, 0.5, 0.4062, 0.5, 0.4062, 1.0, 0.375, 1.0, 0.375, 0.5, 0.375, 0.5, 0.375, 1.0, 0.3438, 1.0, 0.3438, 0.5, 0.3438, 0.5, 0.3438, 1.0, 0.3125, 1.0, 0.3125, 0.5, 0.3125, 0.5, 0.3125, 1.0, 0.2812, 1.0, 0.2812, 0.5, 0.2812, 0.5, 0.2812, 1.0, 0.25, 1.0, 0.25, 0.5, 0.25, 0.5, 0.25, 1.0, 0.2188, 1.0, 0.2188, 0.5, 0.2188, 0.5, 0.2188, 1.0, 0.1875, 1.0, 0.1875, 0.5, 0.1875, 0.5, 0.1875, 1.0, 0.1562, 1.0, 0.1562, 0.5, 0.1562, 0.5, 0.1562, 1.0, 0.125, 1.0, 0.125, 0.5, 0.125, 0.5, 0.125, 1.0, 0.09375, 1.0, 0.09375, 0.5, 0.09375, 0.5, 0.09375, 1.0, 0.0625, 1.0, 0.0625, 0.5, 0.2968, 0.4854, 0.25, 0.49, 0.2032, 0.4854, 0.1582, 0.4717, 0.1167, 0.4496, 0.08029, 0.4197, 0.05045, 0.3833, 0.02827, 0.3418, 0.01461, 0.2968, 0.01, 0.25, 0.1471, 0.25, 0.1491, 0.2701, 0.155, 0.2894, 0.1645, 0.3071, 0.1773, 0.3227, 0.1929, 0.3355, 0.2106, 0.345, 0.2299, 0.3509, 0.25, 0.3529, 0.2701, 0.3509, 0.2894, 0.345, 0.3071, 0.3355, 0.3227, 0.3227, 0.3355, 0.3071, 0.345, 0.2894, 0.3509, 0.2701, 0.3529, 0.25, 0.49, 0.25, 0.4854, 0.2968, 0.4717, 0.3418, 0.4496, 0.3833, 0.4197, 0.4197, 0.3833, 0.4496, 0.3418, 0.4717, 0.0625, 0.5, 0.0625, 1.0, 0.03125, 1.0, 0.03125, 0.5, 0.03125, 0.5, 0.03125, 1.0, 0.0, 1.0, 0.0, 0.5, 0.75, 0.49, 0.7968, 0.4854, 0.8418, 0.4717, 0.8833, 0.4496, 0.9197, 0.4197, 0.9496, 0.3833, 0.9717, 0.3418, 0.9854, 0.2968, 0.99, 0.25, 0.8529, 0.25, 0.8509, 0.2701, 0.845, 0.2894, 0.8355, 0.3071, 0.8227, 0.3227, 0.8071, 0.3355, 0.7894, 0.345, 0.7701, 0.3509, 0.75, 0.3529, 0.7299, 0.3509, 0.7106, 0.345, 0.6929, 0.3355, 0.6773, 0.3227, 0.6645, 0.3071, 0.655, 0.2894, 0.6491, 0.2701, 0.6471, 0.25, 0.51, 0.25, 0.5146, 0.2968, 0.5283, 0.3418, 0.5504, 0.3833, 0.5803, 0.4197, 0.6167, 0.4496, 0.6582, 0.4717, 0.7032, 0.4854, 0.7188, 0.7327, 0.7188, 0.8077, 0.75, 0.8077, 0.75, 0.7327, 0.625, 0.7327, 0.625, 0.8077, 0.6562, 0.8077, 0.6562, 0.7327, 0.6562, 0.7327, 0.6562, 0.8077, 0.6875, 0.8077, 0.6875, 0.7327, 0.2188, 0.7327, 0.2188, 0.8077, 0.25, 0.8077, 0.25, 0.7327, 0.7812, 0.7327, 0.7812, 0.8077, 0.8125, 0.8077, 0.8125, 0.7327, 0.75, 0.7327, 0.75, 0.8077, 0.7812, 0.8077, 0.7812, 0.7327, 0.8438, 0.7327, 0.8438, 0.8077, 0.875, 0.8077, 0.875, 0.7327, 0.0, 0.7327, 0.0, 0.8077, 0.03125, 0.8077, 0.03125, 0.7327, 0.4688, 0.7327, 0.4688, 0.8077, 0.5, 0.8077, 0.5, 0.7327, 0.1562, 0.7327, 0.1562, 0.8077, 0.1875, 0.8077, 0.1875, 0.7327, 0.5, 0.7327, 0.5, 0.8077, 0.5312, 0.8077, 0.5312, 0.7327, 0.03125, 0.7327, 0.03125, 0.8077, 0.0625, 0.8077, 0.0625, 0.7327, 0.875, 0.7327, 0.875, 0.8077, 0.9062, 0.8077, 0.9062, 0.7327, 0.4062, 0.7327, 0.4062, 0.8077, 0.4375, 0.8077, 0.4375, 0.7327, 0.49, 0.25, 0.3529, 0.25, 0.3509, 0.2299, 0.345, 0.2106, 0.3355, 0.1929, 0.3227, 0.1773, 0.3071, 0.1645, 0.2894, 0.155, 0.2701, 0.1491, 0.25, 0.1471, 0.2299, 0.1491, 0.2106, 0.155, 0.1929, 0.1645, 0.1773, 0.1773, 0.1645, 0.1929, 0.155, 0.2106, 0.1491, 0.2299, 0.1471, 0.25, 0.01, 0.25, 0.01461, 0.2032, 0.02827, 0.1582, 0.05045, 0.1167, 0.08029, 0.08029, 0.1167, 0.05045, 0.1582, 0.02827, 0.2032, 0.01461, 0.25, 0.01, 0.2968, 0.01461, 0.3418, 0.02827, 0.3833, 0.05045, 0.4197, 0.08029, 0.4496, 0.1167, 0.4717, 0.1582, 0.4854, 0.2032, 0.9062, 0.7327, 0.9062, 0.8077, 0.9375, 0.8077, 0.9375, 0.7327, 0.5938, 0.7327, 0.5938, 0.8077, 0.625, 0.8077, 0.625, 0.7327, 0.09375, 0.7327, 0.09375, 0.8077, 0.125, 0.8077, 0.125, 0.7327, 0.1875, 0.7327, 0.1875, 0.8077, 0.2188, 0.8077, 0.2188, 0.7327, 0.5625, 0.7327, 0.5625, 0.8077, 0.5938, 0.8077, 0.5938, 0.7327, 0.375, 0.7327, 0.375, 0.8077, 0.4062, 0.8077, 0.4062, 0.7327, 0.3125, 0.7327, 0.3125, 0.8077, 0.3438, 0.8077, 0.3438, 0.7327, 0.9688, 0.7327, 0.9688, 0.8077, 1.0, 0.8077, 1.0, 0.7327, 0.8125, 0.7327, 0.8125, 0.8077, 0.8438, 0.8077, 0.8438, 0.7327, 0.25, 0.7327, 0.25, 0.8077, 0.2812, 0.8077, 0.2812, 0.7327, 0.6875, 0.7327, 0.6875, 0.8077, 0.7188, 0.8077, 0.7188, 0.7327, 0.4375, 0.7327, 0.4375, 0.8077, 0.4688, 0.8077, 0.4688, 0.7327, 0.0625, 0.7327, 0.0625, 0.8077, 0.09375, 0.8077, 0.09375, 0.7327, 0.9375, 0.7327, 0.9375, 0.8077, 0.9688, 0.8077, 0.9688, 0.7327, 0.5312, 0.7327, 0.5312, 0.8077, 0.5625, 0.8077, 0.5625, 0.7327, 0.2812, 0.7327, 0.2812, 0.8077, 0.3125, 0.8077, 0.3125, 0.7327, 0.125, 0.7327, 0.125, 0.8077, 0.1562, 0.8077, 0.1562, 0.7327, 0.3438, 0.7327, 0.3438, 0.8077, 0.375, 0.8077, 0.375, 0.7327, 0.51, 0.25, 0.6471, 0.25, 0.6491, 0.2299, 0.655, 0.2106, 0.6645, 0.1929, 0.6773, 0.1773, 0.6929, 0.1645, 0.7106, 0.155, 0.7299, 0.1491, 0.75, 0.1471, 0.7701, 0.1491, 0.7894, 0.155, 0.8071, 0.1645, 0.8227, 0.1773, 0.8355, 0.1929, 0.845, 0.2106, 0.8509, 0.2299, 0.8529, 0.25, 0.99, 0.25, 0.9854, 0.2032, 0.9717, 0.1582, 0.9496, 0.1167, 0.9197, 0.08029, 0.8833, 0.05045, 0.8418, 0.02827, 0.7968, 0.01461, 0.75, 0.01, 0.7032, 0.01461, 0.6582, 0.02827, 0.6167, 0.05045, 0.5803, 0.08029, 0.5504, 0.1167, 0.5283, 0.1582, 0.5146, 0.2032])
me_cylinder_005.use_remesh_fix_poles = True
me_cylinder_005.use_remesh_preserve_attributes = False
me_cylinder_005.use_mirror_vertex_groups = False
me_cylinder_005.update()
me_cylinder_006 = bpy.data.meshes.new('Cylinder.006')
me_cylinder_006.from_pydata([(0.0, 1.0, -1.0), (0.0, 1.0, 1.0), (0.1951, 0.9808, -1.0), (0.1951, 0.9808, 1.0), (0.3827, 0.9239, -1.0), (0.3827, 0.9239, 1.0), (0.5556, 0.8315, -1.0), (0.5556, 0.8315, 1.0), (0.7071, 0.7071, -1.0), (0.7071, 0.7071, 1.0), (0.8315, 0.5556, -1.0), (0.8315, 0.5556, 1.0), (0.9239, 0.3827, -1.0), (0.9239, 0.3827, 1.0), (0.9808, 0.1951, -1.0), (0.9808, 0.1951, 1.0), (1.0, 7.55e-08, -1.0), (1.0, 7.55e-08, 1.0), (0.9808, -0.1951, -1.0), (0.9808, -0.1951, 1.0), (0.9239, -0.3827, -1.0), (0.9239, -0.3827, 1.0), (0.8315, -0.5556, -1.0), (0.8315, -0.5556, 1.0), (0.7071, -0.7071, -1.0), (0.7071, -0.7071, 1.0), (0.5556, -0.8315, -1.0), (0.5556, -0.8315, 1.0), (0.3827, -0.9239, -1.0), (0.3827, -0.9239, 1.0), (0.1951, -0.9808, -1.0), (0.1951, -0.9808, 1.0), (-3.258e-07, -1.0, -1.0), (-3.258e-07, -1.0, 1.0), (-0.1951, -0.9808, -1.0), (-0.1951, -0.9808, 1.0), (-0.3827, -0.9239, -1.0), (-0.3827, -0.9239, 1.0), (-0.5556, -0.8315, -1.0), (-0.5556, -0.8315, 1.0), (-0.7071, -0.7071, -1.0), (-0.7071, -0.7071, 1.0), (-0.8315, -0.5556, -1.0), (-0.8315, -0.5556, 1.0), (-0.9239, -0.3827, -1.0), (-0.9239, -0.3827, 1.0), (-0.9808, -0.1951, -1.0), (-0.9808, -0.1951, 1.0), (-1.0, 9.656e-07, -1.0), (-1.0, 9.656e-07, 1.0), (-0.9808, 0.1951, -1.0), (-0.9808, 0.1951, 1.0), (-0.9239, 0.3827, -1.0), (-0.9239, 0.3827, 1.0), (-0.8315, 0.5556, -1.0), (-0.8315, 0.5556, 1.0), (-0.7071, 0.7071, -1.0), (-0.7071, 0.7071, 1.0), (-0.5556, 0.8315, -1.0), (-0.5556, 0.8315, 1.0), (-0.3827, 0.9239, -1.0), (-0.3827, 0.9239, 1.0), (-0.1951, 0.9808, -1.0), (-0.1951, 0.9808, 1.0), (-0.3959, 0.164, 1.0), (-0.3959, 0.164, -1.0), (-0.3563, 0.2381, 1.0), (-0.3563, 0.2381, -1.0), (0.164, 0.3959, 1.0), (0.164, 0.3959, -1.0), (0.08361, 0.4203, 1.0), (0.08361, 0.4203, -1.0), (-0.4203, 0.08361, 1.0), (-0.4203, 0.08361, -1.0), (0.303, 0.303, 1.0), (0.303, 0.303, -1.0), (0.2381, -0.3563, 1.0), (0.2381, -0.3563, -1.0), (0.164, -0.3959, 1.0), (0.164, -0.3959, -1.0), (0.3563, 0.2381, 1.0), (0.3563, 0.2381, -1.0), (0.08361, -0.4203, 1.0), (0.08361, -0.4203, -1.0), (-0.164, -0.3959, 1.0), (-0.164, -0.3959, -1.0), (-0.4286, -6.301e-08, 1.0), (-0.4286, -6.301e-08, -1.0), (-0.164, 0.3959, 1.0), (-0.164, 0.3959, -1.0), (-0.2381, -0.3563, 1.0), (-0.2381, -0.3563, -1.0), (0.4203, -0.08361, 1.0), (0.4203, -0.08361, -1.0), (0.303, -0.303, 1.0), (0.303, -0.303, -1.0), (0.3959, -0.164, 1.0), (0.3959, -0.164, -1.0), (0.4286, -4.445e-07, 1.0), (0.4286, -4.445e-07, -1.0), (-0.303, 0.303, 1.0), (-0.303, 0.303, -1.0), (-0.2381, 0.3563, 1.0), (-0.2381, 0.3563, -1.0), (3.372e-07, -0.4286, 1.0), (3.372e-07, -0.4286, -1.0), (4.768e-07, 0.4286, 1.0), (4.768e-07, 0.4286, -1.0), (0.4203, 0.08361, 1.0), (0.4203, 0.08361, -1.0), (0.2381, 0.3563, 1.0), (0.2381, 0.3563, -1.0), (0.3959, 0.164, 1.0), (0.3959, 0.164, -1.0), (-0.3959, -0.164, 1.0), (-0.3959, -0.164, -1.0), (-0.3563, -0.2381, 1.0), (-0.3563, -0.2381, -1.0), (-0.4203, -0.08361, 1.0), (-0.4203, -0.08361, -1.0), (-0.303, -0.303, 1.0), (-0.303, -0.303, -1.0), (-0.08361, -0.4203, 1.0), (-0.08361, -0.4203, -1.0), (0.3563, -0.2381, 1.0), (0.3563, -0.2381, -1.0), (-0.08361, 0.4203, 1.0), (-0.08361, 0.4203, -1.0)], [], [(0, 1, 3, 2), (2, 3, 5, 4), (4, 5, 7, 6), (6, 7, 9, 8), (8, 9, 11, 10), (10, 11, 13, 12), (12, 13, 15, 14), (14, 15, 17, 16), (16, 17, 19, 18), (18, 19, 21, 20), (20, 21, 23, 22), (22, 23, 25, 24), (24, 25, 27, 26), (26, 27, 29, 28), (28, 29, 31, 30), (30, 31, 33, 32), (32, 33, 35, 34), (34, 35, 37, 36), (36, 37, 39, 38), (38, 39, 41, 40), (40, 41, 43, 42), (42, 43, 45, 44), (44, 45, 47, 46), (46, 47, 49, 48), (48, 49, 51, 50), (50, 51, 53, 52), (52, 53, 55, 54), (54, 55, 57, 56), (56, 57, 59, 58), (58, 59, 61, 60), (3, 1, 63, 61, 59, 57, 55, 53, 51, 49, 86, 72, 64, 66, 100, 102, 88, 126, 106, 70, 68, 110, 74, 80, 112, 108, 98, 17, 15, 13, 11, 9, 7, 5), (60, 61, 63, 62), (62, 63, 1, 0), (0, 2, 4, 6, 8, 10, 12, 14, 16, 99, 109, 113, 81, 75, 111, 69, 71, 107, 127, 89, 103, 101, 67, 65, 73, 87, 48, 50, 52, 54, 56, 58, 60, 62), (93, 92, 98, 99), (95, 94, 124, 125), (125, 124, 96, 97), (73, 72, 86, 87), (109, 108, 112, 113), (99, 98, 108, 109), (81, 80, 74, 75), (107, 106, 126, 127), (123, 122, 104, 105), (67, 66, 64, 65), (105, 104, 82, 83), (127, 126, 88, 89), (75, 74, 110, 111), (91, 90, 84, 85), (17, 98, 92, 96, 124, 94, 76, 78, 82, 104, 122, 84, 90, 120, 116, 114, 118, 86, 49, 47, 45, 43, 41, 39, 37, 35, 33, 31, 29, 27, 25, 23, 21, 19), (111, 110, 68, 69), (77, 76, 94, 95), (103, 102, 100, 101), (65, 64, 72, 73), (79, 78, 76, 77), (121, 120, 90, 91), (115, 114, 116, 117), (71, 70, 106, 107), (113, 112, 80, 81), (87, 86, 118, 119), (97, 96, 92, 93), (85, 84, 122, 123), (89, 88, 102, 103), (69, 68, 70, 71), (83, 82, 78, 79), (119, 118, 114, 115), (101, 100, 66, 67), (117, 116, 120, 121), (48, 87, 119, 115, 117, 121, 91, 85, 123, 105, 83, 79, 77, 95, 125, 97, 93, 99, 16, 18, 20, 22, 24, 26, 28, 30, 32, 34, 36, 38, 40, 42, 44, 46)])
_uv = me_cylinder_006.uv_layers.new(name='UVMap')
_uv.uv.foreach_set('vector', [1.0, 0.5, 1.0, 1.0, 0.9688, 1.0, 0.9688, 0.5, 0.9688, 0.5, 0.9688, 1.0, 0.9375, 1.0, 0.9375, 0.5, 0.9375, 0.5, 0.9375, 1.0, 0.9062, 1.0, 0.9062, 0.5, 0.9062, 0.5, 0.9062, 1.0, 0.875, 1.0, 0.875, 0.5, 0.875, 0.5, 0.875, 1.0, 0.8438, 1.0, 0.8438, 0.5, 0.8438, 0.5, 0.8438, 1.0, 0.8125, 1.0, 0.8125, 0.5, 0.8125, 0.5, 0.8125, 1.0, 0.7812, 1.0, 0.7812, 0.5, 0.7812, 0.5, 0.7812, 1.0, 0.75, 1.0, 0.75, 0.5, 0.75, 0.5, 0.75, 1.0, 0.7188, 1.0, 0.7188, 0.5, 0.7188, 0.5, 0.7188, 1.0, 0.6875, 1.0, 0.6875, 0.5, 0.6875, 0.5, 0.6875, 1.0, 0.6562, 1.0, 0.6562, 0.5, 0.6562, 0.5, 0.6562, 1.0, 0.625, 1.0, 0.625, 0.5, 0.625, 0.5, 0.625, 1.0, 0.5938, 1.0, 0.5938, 0.5, 0.5938, 0.5, 0.5938, 1.0, 0.5625, 1.0, 0.5625, 0.5, 0.5625, 0.5, 0.5625, 1.0, 0.5312, 1.0, 0.5312, 0.5, 0.5312, 0.5, 0.5312, 1.0, 0.5, 1.0, 0.5, 0.5, 0.5, 0.5, 0.5, 1.0, 0.4688, 1.0, 0.4688, 0.5, 0.4688, 0.5, 0.4688, 1.0, 0.4375, 1.0, 0.4375, 0.5, 0.4375, 0.5, 0.4375, 1.0, 0.4062, 1.0, 0.4062, 0.5, 0.4062, 0.5, 0.4062, 1.0, 0.375, 1.0, 0.375, 0.5, 0.375, 0.5, 0.375, 1.0, 0.3438, 1.0, 0.3438, 0.5, 0.3438, 0.5, 0.3438, 1.0, 0.3125, 1.0, 0.3125, 0.5, 0.3125, 0.5, 0.3125, 1.0, 0.2812, 1.0, 0.2812, 0.5, 0.2812, 0.5, 0.2812, 1.0, 0.25, 1.0, 0.25, 0.5, 0.25, 0.5, 0.25, 1.0, 0.2188, 1.0, 0.2188, 0.5, 0.2188, 0.5, 0.2188, 1.0, 0.1875, 1.0, 0.1875, 0.5, 0.1875, 0.5, 0.1875, 1.0, 0.1562, 1.0, 0.1562, 0.5, 0.1562, 0.5, 0.1562, 1.0, 0.125, 1.0, 0.125, 0.5, 0.125, 0.5, 0.125, 1.0, 0.09375, 1.0, 0.09375, 0.5, 0.09375, 0.5, 0.09375, 1.0, 0.0625, 1.0, 0.0625, 0.5, 0.2968, 0.4854, 0.25, 0.49, 0.2032, 0.4854, 0.1582, 0.4717, 0.1167, 0.4496, 0.08029, 0.4197, 0.05045, 0.3833, 0.02827, 0.3418, 0.01461, 0.2968, 0.01, 0.25, 0.1471, 0.25, 0.1491, 0.2701, 0.155, 0.2894, 0.1645, 0.3071, 0.1773, 0.3227, 0.1929, 0.3355, 0.2106, 0.345, 0.2299, 0.3509, 0.25, 0.3529, 0.2701, 0.3509, 0.2894, 0.345, 0.3071, 0.3355, 0.3227, 0.3227, 0.3355, 0.3071, 0.345, 0.2894, 0.3509, 0.2701, 0.3529, 0.25, 0.49, 0.25, 0.4854, 0.2968, 0.4717, 0.3418, 0.4496, 0.3833, 0.4197, 0.4197, 0.3833, 0.4496, 0.3418, 0.4717, 0.0625, 0.5, 0.0625, 1.0, 0.03125, 1.0, 0.03125, 0.5, 0.03125, 0.5, 0.03125, 1.0, 0.0, 1.0, 0.0, 0.5, 0.75, 0.49, 0.7968, 0.4854, 0.8418, 0.4717, 0.8833, 0.4496, 0.9197, 0.4197, 0.9496, 0.3833, 0.9717, 0.3418, 0.9854, 0.2968, 0.99, 0.25, 0.8529, 0.25, 0.8509, 0.2701, 0.845, 0.2894, 0.8355, 0.3071, 0.8227, 0.3227, 0.8071, 0.3355, 0.7894, 0.345, 0.7701, 0.3509, 0.75, 0.3529, 0.7299, 0.3509, 0.7106, 0.345, 0.6929, 0.3355, 0.6773, 0.3227, 0.6645, 0.3071, 0.655, 0.2894, 0.6491, 0.2701, 0.6471, 0.25, 0.51, 0.25, 0.5146, 0.2968, 0.5283, 0.3418, 0.5504, 0.3833, 0.5803, 0.4197, 0.6167, 0.4496, 0.6582, 0.4717, 0.7032, 0.4854, 0.7188, 0.7327, 0.7188, 0.8077, 0.75, 0.8077, 0.75, 0.7327, 0.625, 0.7327, 0.625, 0.8077, 0.6562, 0.8077, 0.6562, 0.7327, 0.6562, 0.7327, 0.6562, 0.8077, 0.6875, 0.8077, 0.6875, 0.7327, 0.2188, 0.7327, 0.2188, 0.8077, 0.25, 0.8077, 0.25, 0.7327, 0.7812, 0.7327, 0.7812, 0.8077, 0.8125, 0.8077, 0.8125, 0.7327, 0.75, 0.7327, 0.75, 0.8077, 0.7812, 0.8077, 0.7812, 0.7327, 0.8438, 0.7327, 0.8438, 0.8077, 0.875, 0.8077, 0.875, 0.7327, 0.0, 0.7327, 0.0, 0.8077, 0.03125, 0.8077, 0.03125, 0.7327, 0.4688, 0.7327, 0.4688, 0.8077, 0.5, 0.8077, 0.5, 0.7327, 0.1562, 0.7327, 0.1562, 0.8077, 0.1875, 0.8077, 0.1875, 0.7327, 0.5, 0.7327, 0.5, 0.8077, 0.5312, 0.8077, 0.5312, 0.7327, 0.03125, 0.7327, 0.03125, 0.8077, 0.0625, 0.8077, 0.0625, 0.7327, 0.875, 0.7327, 0.875, 0.8077, 0.9062, 0.8077, 0.9062, 0.7327, 0.4062, 0.7327, 0.4062, 0.8077, 0.4375, 0.8077, 0.4375, 0.7327, 0.49, 0.25, 0.3529, 0.25, 0.3509, 0.2299, 0.345, 0.2106, 0.3355, 0.1929, 0.3227, 0.1773, 0.3071, 0.1645, 0.2894, 0.155, 0.2701, 0.1491, 0.25, 0.1471, 0.2299, 0.1491, 0.2106, 0.155, 0.1929, 0.1645, 0.1773, 0.1773, 0.1645, 0.1929, 0.155, 0.2106, 0.1491, 0.2299, 0.1471, 0.25, 0.01, 0.25, 0.01461, 0.2032, 0.02827, 0.1582, 0.05045, 0.1167, 0.08029, 0.08029, 0.1167, 0.05045, 0.1582, 0.02827, 0.2032, 0.01461, 0.25, 0.01, 0.2968, 0.01461, 0.3418, 0.02827, 0.3833, 0.05045, 0.4197, 0.08029, 0.4496, 0.1167, 0.4717, 0.1582, 0.4854, 0.2032, 0.9062, 0.7327, 0.9062, 0.8077, 0.9375, 0.8077, 0.9375, 0.7327, 0.5938, 0.7327, 0.5938, 0.8077, 0.625, 0.8077, 0.625, 0.7327, 0.09375, 0.7327, 0.09375, 0.8077, 0.125, 0.8077, 0.125, 0.7327, 0.1875, 0.7327, 0.1875, 0.8077, 0.2188, 0.8077, 0.2188, 0.7327, 0.5625, 0.7327, 0.5625, 0.8077, 0.5938, 0.8077, 0.5938, 0.7327, 0.375, 0.7327, 0.375, 0.8077, 0.4062, 0.8077, 0.4062, 0.7327, 0.3125, 0.7327, 0.3125, 0.8077, 0.3438, 0.8077, 0.3438, 0.7327, 0.9688, 0.7327, 0.9688, 0.8077, 1.0, 0.8077, 1.0, 0.7327, 0.8125, 0.7327, 0.8125, 0.8077, 0.8438, 0.8077, 0.8438, 0.7327, 0.25, 0.7327, 0.25, 0.8077, 0.2812, 0.8077, 0.2812, 0.7327, 0.6875, 0.7327, 0.6875, 0.8077, 0.7188, 0.8077, 0.7188, 0.7327, 0.4375, 0.7327, 0.4375, 0.8077, 0.4688, 0.8077, 0.4688, 0.7327, 0.0625, 0.7327, 0.0625, 0.8077, 0.09375, 0.8077, 0.09375, 0.7327, 0.9375, 0.7327, 0.9375, 0.8077, 0.9688, 0.8077, 0.9688, 0.7327, 0.5312, 0.7327, 0.5312, 0.8077, 0.5625, 0.8077, 0.5625, 0.7327, 0.2812, 0.7327, 0.2812, 0.8077, 0.3125, 0.8077, 0.3125, 0.7327, 0.125, 0.7327, 0.125, 0.8077, 0.1562, 0.8077, 0.1562, 0.7327, 0.3438, 0.7327, 0.3438, 0.8077, 0.375, 0.8077, 0.375, 0.7327, 0.51, 0.25, 0.6471, 0.25, 0.6491, 0.2299, 0.655, 0.2106, 0.6645, 0.1929, 0.6773, 0.1773, 0.6929, 0.1645, 0.7106, 0.155, 0.7299, 0.1491, 0.75, 0.1471, 0.7701, 0.1491, 0.7894, 0.155, 0.8071, 0.1645, 0.8227, 0.1773, 0.8355, 0.1929, 0.845, 0.2106, 0.8509, 0.2299, 0.8529, 0.25, 0.99, 0.25, 0.9854, 0.2032, 0.9717, 0.1582, 0.9496, 0.1167, 0.9197, 0.08029, 0.8833, 0.05045, 0.8418, 0.02827, 0.7968, 0.01461, 0.75, 0.01, 0.7032, 0.01461, 0.6582, 0.02827, 0.6167, 0.05045, 0.5803, 0.08029, 0.5504, 0.1167, 0.5283, 0.1582, 0.5146, 0.2032])
me_cylinder_006.use_remesh_fix_poles = True
me_cylinder_006.use_remesh_preserve_attributes = False
me_cylinder_006.use_mirror_vertex_groups = False
me_cylinder_006.update()
me_cube_008 = bpy.data.meshes.new('Cube.008')
me_cube_008.from_pydata([(-1.0, 0.8, 1.0), (-1.0, 1.0, 0.8), (1.0, 1.0, 0.8), (1.0, 0.8, 1.0), (-1.0, -1.0, 0.8), (-1.0, -0.8, 1.0), (1.0, -0.8, 1.0), (1.0, -1.0, 0.8), (-1.0, -1.0, -0.8), (1.0, -1.0, -0.8), (-1.0, 1.0, -0.8), (1.0, 1.0, -0.8), (1.0, 0.7578, 0.8491), (-1.0, 0.7578, 0.8491), (-1.0, 0.9472, -0.6792), (1.0, 0.9472, -0.6792), (1.0, -0.9472, -0.6792), (-1.0, -0.9472, -0.6792), (1.0, -0.9472, 0.6792), (-1.0, -0.9472, 0.6792), (-1.0, -0.7578, 0.8491), (1.0, -0.7578, 0.8491), (-1.0, 0.9472, 0.6792), (1.0, 0.9472, 0.6792), (0.7143, 1.0, -0.8), (0.7143, 0.9472, -0.6792), (0.7143, -1.0, 0.3903), (0.7143, -1.0, -0.8), (0.7143, 1.0, 0.3903), (0.7143, -0.9472, -0.6792), (0.7143, 0.9472, 0.3903), (0.7143, -0.9472, 0.3903), (-0.7143, 1.0, -0.8), (-0.7143, -1.0, 0.3903), (-0.7143, 1.0, 0.3903), (-0.7143, 0.9472, -0.6792), (-0.7143, 0.9472, 0.3903), (-0.7143, -0.9472, 0.3903), (-0.7143, -1.0, -0.8), (-0.7143, -0.9472, -0.6792), (1.0, -0.8179, -0.9821), (1.0, -0.8179, -0.8369), (1.0, -0.8179, -0.7951), (0.7143, -0.8179, -0.9821), (0.7143, -0.8179, -0.7951), (0.7143, 0.8179, -0.9821), (1.0, 0.8179, -0.9821), (1.0, 0.8179, -0.7951), (0.7143, 0.8179, -0.7951), (-0.7143, 0.8179, -0.7951), (-1.0, 0.8179, -0.7951), (-0.7143, 0.8179, -0.9821), (-1.0, 0.8179, -0.9821), (-1.0, -0.8179, -0.7951), (-0.7143, -0.8179, -0.7951), (-0.7143, -0.8179, -0.9821), (-1.0, -0.8179, -0.9821), (-0.6599, 0.2322, 0.8491), (-0.6599, 0.2322, 1.0), (-0.5939, 0.3372, 0.8491), (-0.5939, 0.3372, 1.0), (0.2733, 0.5607, 0.8491), (0.2733, 0.5607, 1.0), (0.1394, 0.5952, 0.8491), (0.1394, 0.5952, 1.0), (-0.7006, 0.1184, 0.8491), (-0.7006, 0.1184, 1.0), (0.5051, 0.4291, 0.8491), (0.5051, 0.4291, 1.0), (0.3968, -0.5046, 0.8491), (0.3968, -0.5046, 1.0), (0.2733, -0.5607, 0.8491), (0.2733, -0.5607, 1.0), (0.5939, 0.3372, 0.8491), (0.5939, 0.3372, 1.0), (0.1394, -0.5952, 0.8491), (0.1394, -0.5952, 1.0), (-0.2733, -0.5607, 0.8491), (-0.2733, -0.5607, 1.0), (-0.7143, 5.421e-07, 0.8491), (-0.7143, 5.421e-07, 1.0), (-0.2733, 0.5607, 0.8491), (-0.2733, 0.5607, 1.0), (-0.3968, -0.5046, 0.8491), (-0.3968, -0.5046, 1.0), (0.7006, -0.1184, 0.8491), (0.7006, -0.1184, 1.0), (0.5051, -0.4291, 0.8491), (0.5051, -0.4291, 1.0), (0.6599, -0.2322, 0.8491), (0.6599, -0.2322, 1.0), (0.7143, 1.907e-09, 0.8491), (0.7143, 1.907e-09, 1.0), (-0.5051, 0.4291, 0.8491), (-0.5051, 0.4291, 1.0), (-0.3968, 0.5046, 0.8491), (-0.3968, 0.5046, 1.0), (-2.327e-07, -0.6069, 0.8491), (-2.327e-07, -0.6069, 1.0), (0.0, 0.6069, 0.8491), (0.0, 0.6069, 1.0), (0.7006, 0.1184, 0.8491), (0.7006, 0.1184, 1.0), (0.3968, 0.5046, 0.8491), (0.3968, 0.5046, 1.0), (0.6599, 0.2322, 0.8491), (0.6599, 0.2322, 1.0), (-0.6599, -0.2322, 0.8491), (-0.6599, -0.2322, 1.0), (-0.5939, -0.3372, 0.8491), (-0.5939, -0.3372, 1.0), (-0.7006, -0.1184, 0.8491), (-0.7006, -0.1184, 1.0), (-0.5051, -0.4291, 0.8491), (-0.5051, -0.4291, 1.0), (-0.1394, -0.5952, 0.8491), (-0.1394, -0.5952, 1.0), (0.5939, -0.3372, 0.8491), (0.5939, -0.3372, 1.0), (-0.1393, 0.5952, 0.8491), (-0.1393, 0.5952, 1.0)], [], [(3, 0, 80, 66, 58, 60, 94, 96, 82, 120, 100, 64, 62, 104, 68, 74, 106, 102, 92, 6), (9, 7, 4, 8, 38, 33, 26, 27), (0, 3, 2, 1), (6, 5, 4, 7), (10, 1, 2, 11, 24, 28, 34, 32), (9, 16, 18, 21, 12, 23, 2, 3, 6, 7), (21, 20, 13, 79, 111, 107, 109, 113, 83, 77, 115, 97, 75, 71, 69, 87, 117, 89, 85, 91), (14, 35, 36, 30, 25, 15, 23, 22), (17, 39, 54, 53), (16, 29, 31, 37, 39, 17, 19, 18), (22, 23, 12, 13), (15, 25, 48, 47), (10, 14, 22, 13, 20, 19, 4, 5, 0, 1), (18, 19, 20, 21), (26, 31, 29, 44, 43, 27), (28, 30, 36, 34), (31, 26, 33, 37), (32, 51, 52, 10), (34, 36, 35, 49, 51, 32), (27, 43, 40, 9), (52, 50, 14, 10), (53, 56, 8, 4, 19, 17), (42, 41, 40, 43, 44), (55, 56, 53, 54), (42, 44, 29, 16), (46, 45, 24, 11), (55, 54, 39, 37, 33, 38), (50, 49, 35, 14), (45, 48, 25, 30, 28, 24), (56, 55, 38, 8), (40, 41, 42, 16, 9), (47, 46, 11, 2, 23, 15), (50, 52, 51, 49), (48, 45, 46, 47), (85, 86, 92, 91), (6, 92, 86, 90, 118, 88, 70, 72, 76, 98, 116, 78, 84, 114, 110, 108, 112, 80, 0, 5), (87, 88, 118, 117), (117, 118, 90, 89), (65, 66, 80, 79), (101, 102, 106, 105), (91, 92, 102, 101), (73, 74, 68, 67), (99, 100, 120, 119), (115, 116, 98, 97), (59, 60, 58, 57), (97, 98, 76, 75), (119, 120, 82, 81), (67, 68, 104, 103), (83, 84, 78, 77), (103, 104, 62, 61), (69, 70, 88, 87), (95, 96, 94, 93), (57, 58, 66, 65), (71, 72, 70, 69), (113, 114, 84, 83), (107, 108, 110, 109), (63, 64, 100, 99), (105, 106, 74, 73), (79, 80, 112, 111), (89, 90, 86, 85), (77, 78, 116, 115), (81, 82, 96, 95), (61, 62, 64, 63), (75, 76, 72, 71), (111, 112, 108, 107), (93, 94, 60, 59), (91, 101, 105, 73, 67, 103, 61, 63, 99, 119, 81, 95, 93, 59, 57, 65, 79, 13, 12, 21), (109, 110, 114, 113)])
_uv = me_cube_008.uv_layers.new(name='UVMap')
_uv.uv.foreach_set('vector', [0.625, 0.5259, 0.875, 0.5259, 0.8393, 0.6287, 0.8376, 0.6135, 0.8325, 0.5988, 0.8242, 0.5854, 0.8131, 0.5736, 0.7996, 0.5639, 0.7842, 0.5567, 0.7674, 0.5522, 0.75, 0.5507, 0.7326, 0.5522, 0.7158, 0.5567, 0.7004, 0.5639, 0.6869, 0.5736, 0.6758, 0.5854, 0.6675, 0.5988, 0.6624, 0.6135, 0.6607, 0.6287, 0.625, 0.7314, 0.4036, 0.75, 0.6064, 0.75, 0.6064, 1.0, 0.4036, 1.0, 0.4036, 0.9643, 0.5545, 0.9643, 0.5545, 0.7857, 0.4036, 0.7857, 0.875, 0.5259, 0.625, 0.5259, 0.625, 0.5, 0.875, 0.5, 0.625, 0.7314, 0.875, 0.7314, 0.875, 0.75, 0.625, 0.75, 0.4116, 0.25, 0.5991, 0.25, 0.5991, 0.5, 0.4116, 0.5, 0.4116, 0.4643, 0.5511, 0.4643, 0.5511, 0.2857, 0.4116, 0.2857, 0.4036, 0.75, 0.4187, 0.7434, 0.5906, 0.7438, 0.6082, 0.7237, 0.6062, 0.5312, 0.585, 0.5068, 0.5991, 0.5, 0.625, 0.5259, 0.625, 0.7314, 0.6064, 0.75, 0.6857, 0.7314, 0.8143, 0.7314, 0.8143, 0.5259, 0.796, 0.6287, 0.7951, 0.6447, 0.7925, 0.6601, 0.7882, 0.6744, 0.7825, 0.6868, 0.7755, 0.6971, 0.7676, 0.7047, 0.759, 0.7094, 0.75, 0.7109, 0.741, 0.7094, 0.7324, 0.7047, 0.7245, 0.6971, 0.7175, 0.6868, 0.7118, 0.6744, 0.7075, 0.6601, 0.7049, 0.6447, 0.704, 0.6287, 0.4116, 0.3107, 0.4116, 0.329, 0.5592, 0.329, 0.5592, 0.421, 0.4116, 0.421, 0.4116, 0.4393, 0.5991, 0.4393, 0.5991, 0.3107, 0.1857, 0.75, 0.204, 0.75, 0.204, 0.731, 0.1857, 0.731, 0.4036, 0.8107, 0.4036, 0.829, 0.5633, 0.829, 0.5633, 0.921, 0.4036, 0.921, 0.4036, 0.9393, 0.6064, 0.9393, 0.6064, 0.8107, 0.8143, 0.5, 0.6857, 0.5, 0.6857, 0.5259, 0.8143, 0.5259, 0.3143, 0.5, 0.296, 0.5, 0.296, 0.5251, 0.3143, 0.5251, 0.4116, 0.25, 0.4248, 0.2427, 0.585, 0.2432, 0.6062, 0.2188, 0.6082, 0.02629, 0.5906, 0.006157, 0.6064, 0.0, 0.625, 0.01861, 0.625, 0.2241, 0.5991, 0.25, 0.6857, 0.75, 0.8143, 0.75, 0.8143, 0.7314, 0.6857, 0.7314, 0.625, 0.7434, 0.625, 0.7372, 0.5069, 0.7372, 0.4941, 0.7219, 0.4735, 0.7219, 0.4936, 0.7434, 0.625, 0.5066, 0.625, 0.5128, 0.875, 0.5128, 0.875, 0.5066, 0.625, 0.7372, 0.625, 0.7434, 0.875, 0.7434, 0.875, 0.7372, 0.1607, 0.5, 0.1607, 0.5334, 0.125, 0.5334, 0.125, 0.5, 0.625, 0.2434, 0.625, 0.2372, 0.5069, 0.2372, 0.4941, 0.2219, 0.4735, 0.2219, 0.4936, 0.2434, 0.3393, 0.75, 0.3393, 0.7246, 0.375, 0.7246, 0.375, 0.75, 0.3783, 0.2166, 0.4061, 0.2222, 0.4248, 0.2427, 0.4116, 0.25, 0.4027, 0.02362, 0.3776, 0.02535, 0.4036, 0.0, 0.6064, 0.0, 0.5906, 0.006157, 0.4187, 0.006646, 0.4811, 0.7778, 0.4741, 0.7778, 0.4501, 0.7778, 0.4501, 0.8056, 0.4811, 0.8056, 0.4501, 0.9444, 0.4501, 0.9722, 0.4811, 0.9722, 0.4811, 0.9444, 0.3143, 0.731, 0.296, 0.731, 0.296, 0.75, 0.3143, 0.75, 0.375, 0.5334, 0.3393, 0.5334, 0.3393, 0.5, 0.375, 0.5, 0.4735, 0.02813, 0.4941, 0.02813, 0.5069, 0.01281, 0.625, 0.01281, 0.625, 0.006562, 0.4936, 0.006563, 0.1857, 0.5251, 0.204, 0.5251, 0.204, 0.5, 0.1857, 0.5, 0.4735, 0.5281, 0.4941, 0.5281, 0.5069, 0.5128, 0.625, 0.5128, 0.625, 0.5066, 0.4936, 0.5066, 0.125, 0.7246, 0.1607, 0.7246, 0.1607, 0.75, 0.125, 0.75, 0.3776, 0.7246, 0.3972, 0.7262, 0.4027, 0.7264, 0.4187, 0.7434, 0.4036, 0.75, 0.4061, 0.5278, 0.3783, 0.5334, 0.4116, 0.5, 0.5991, 0.5, 0.585, 0.5068, 0.4248, 0.5073, 0.4811, 0.2778, 0.4501, 0.2778, 0.4501, 0.3056, 0.4811, 0.3056, 0.4811, 0.4444, 0.4501, 0.4444, 0.4501, 0.4722, 0.4811, 0.4722, 0.7188, 0.7216, 0.7188, 0.7716, 0.75, 0.7716, 0.75, 0.7216, 0.625, 0.7314, 0.6607, 0.6287, 0.6624, 0.6439, 0.6675, 0.6585, 0.6758, 0.672, 0.6869, 0.6838, 0.7004, 0.6935, 0.7158, 0.7007, 0.7326, 0.7051, 0.75, 0.7066, 0.7674, 0.7051, 0.7842, 0.7007, 0.7996, 0.6935, 0.8131, 0.6838, 0.8242, 0.672, 0.8325, 0.6585, 0.8376, 0.6439, 0.8393, 0.6287, 0.875, 0.5259, 0.875, 0.7314, 0.625, 0.7216, 0.625, 0.7716, 0.6562, 0.7716, 0.6562, 0.7216, 0.6562, 0.7216, 0.6562, 0.7716, 0.6875, 0.7716, 0.6875, 0.7216, 0.2188, 0.7216, 0.2188, 0.7716, 0.25, 0.7716, 0.25, 0.7216, 0.7812, 0.7216, 0.7812, 0.7716, 0.8125, 0.7716, 0.8125, 0.7216, 0.75, 0.7216, 0.75, 0.7716, 0.7812, 0.7716, 0.7812, 0.7216, 0.8438, 0.7216, 0.8438, 0.7716, 0.875, 0.7716, 0.875, 0.7216, 0.0, 0.7216, 0.0, 0.7716, 0.03125, 0.7716, 0.03125, 0.7216, 0.4688, 0.7216, 0.4688, 0.7716, 0.5, 0.7716, 0.5, 0.7216, 0.1562, 0.7216, 0.1562, 0.7716, 0.1875, 0.7716, 0.1875, 0.7216, 0.5, 0.7216, 0.5, 0.7716, 0.5312, 0.7716, 0.5312, 0.7216, 0.03125, 0.7216, 0.03125, 0.7716, 0.0625, 0.7716, 0.0625, 0.7216, 0.875, 0.7216, 0.875, 0.7716, 0.9062, 0.7716, 0.9062, 0.7216, 0.4063, 0.7216, 0.4062, 0.7716, 0.4375, 0.7716, 0.4375, 0.7216, 0.9062, 0.7216, 0.9062, 0.7716, 0.9375, 0.7716, 0.9375, 0.7216, 0.5938, 0.7216, 0.5938, 0.7716, 0.625, 0.7716, 0.625, 0.7216, 0.09375, 0.7216, 0.09375, 0.7716, 0.125, 0.7716, 0.125, 0.7216, 0.1875, 0.7216, 0.1875, 0.7716, 0.2188, 0.7716, 0.2188, 0.7216, 0.5625, 0.7216, 0.5625, 0.7716, 0.5938, 0.7716, 0.5938, 0.7216, 0.375, 0.7216, 0.375, 0.7716, 0.4062, 0.7716, 0.4063, 0.7216, 0.3125, 0.7216, 0.3125, 0.7716, 0.3438, 0.7716, 0.3438, 0.7216, 0.9688, 0.7216, 0.9688, 0.7716, 1.0, 0.7716, 1.0, 0.7216, 0.8125, 0.7216, 0.8125, 0.7716, 0.8438, 0.7716, 0.8438, 0.7216, 0.25, 0.7216, 0.25, 0.7716, 0.2812, 0.7716, 0.2812, 0.7216, 0.6875, 0.7216, 0.6875, 0.7716, 0.7188, 0.7716, 0.7188, 0.7216, 0.4375, 0.7216, 0.4375, 0.7716, 0.4688, 0.7716, 0.4688, 0.7216, 0.0625, 0.7216, 0.0625, 0.7716, 0.09375, 0.7716, 0.09375, 0.7216, 0.9375, 0.7216, 0.9375, 0.7716, 0.9688, 0.7716, 0.9688, 0.7216, 0.5312, 0.7216, 0.5312, 0.7716, 0.5625, 0.7716, 0.5625, 0.7216, 0.2812, 0.7216, 0.2812, 0.7716, 0.3125, 0.7716, 0.3125, 0.7216, 0.125, 0.7216, 0.125, 0.7716, 0.1562, 0.7716, 0.1562, 0.7216, 0.704, 0.6287, 0.7049, 0.6126, 0.7075, 0.5972, 0.7118, 0.583, 0.7175, 0.5705, 0.7245, 0.5603, 0.7324, 0.5527, 0.741, 0.548, 0.75, 0.5464, 0.759, 0.548, 0.7676, 0.5527, 0.7755, 0.5603, 0.7825, 0.5705, 0.7882, 0.583, 0.7925, 0.5972, 0.7951, 0.6126, 0.796, 0.6287, 0.8143, 0.5259, 0.6857, 0.5259, 0.6857, 0.7314, 0.3438, 0.7216, 0.3438, 0.7716, 0.375, 0.7716, 0.375, 0.7216])
me_cube_008.use_remesh_fix_poles = True
me_cube_008.use_remesh_preserve_attributes = False
me_cube_008.use_mirror_vertex_groups = False
me_cube_008.update()

# ---- objects
ob_cylinder = bpy.data.objects.new('Cylinder', me_cylinder_001)
ob_cylinder_001 = bpy.data.objects.new('Cylinder.001', me_cylinder_004)
ob_cylinder_002 = bpy.data.objects.new('Cylinder.002', me_cylinder_005)
ob_cylinder_003 = bpy.data.objects.new('Cylinder.003', me_cylinder_006)
ob_cube = bpy.data.objects.new('Cube', me_cube_008)

# ---- transforms, parenting, visibility, modifiers, constraints
ob_cylinder.location = (-2.908, 2.45, 1.427)
ob_cylinder.scale = (0.35, 0.35, 0.15)
ob_cylinder.lineart.crease_threshold = 0.0
ob_cylinder_001.location = (-2.908, -2.45, 1.427)
ob_cylinder_001.scale = (0.35, 0.35, 0.15)
ob_cylinder_001.lineart.crease_threshold = 0.0
ob_cylinder_002.location = (2.892, 2.45, 1.427)
ob_cylinder_002.scale = (0.35, 0.35, 0.15)
ob_cylinder_002.lineart.crease_threshold = 0.0
ob_cylinder_003.location = (2.892, -2.45, 1.427)
ob_cylinder_003.scale = (0.35, 0.35, 0.15)
ob_cylinder_003.lineart.crease_threshold = 0.0
ob_cube.location = (0.0, 0.0, 0.0)
ob_cube.scale = (3.5, 3.79, 1.325)
ob_cube.lineart.crease_threshold = 0.0

# ---- collection membership
scene.collection.objects.link(ob_cylinder)
scene.collection.objects.link(ob_cylinder_001)
scene.collection.objects.link(ob_cylinder_002)
scene.collection.objects.link(ob_cylinder_003)
scene.collection.objects.link(ob_cube)

# ---- scene / render settings (as saved in the file)
scene.frame_start = 1; scene.frame_end = 250; scene.frame_set(1)
scene.render.engine = 'BLENDER_EEVEE_NEXT'
scene.render.image_settings.file_format = 'JPEG'
scene.render.image_settings.color_mode = 'RGB'
scene.render.image_settings.compression = 90
scene.render.resolution_x = 350
scene.render.resolution_y = 380
scene.render.dither_intensity = 0.0
scene.render.bake_margin = 2
scene.render.bake_bias = 0.0
scene.cycles.use_denoising = False
scene.cycles.samples = 10
scene.cycles.sampling_pattern = 'TABULATED_SOBOL'
scene.cycles.light_sampling_threshold = 0.0
scene.cycles.use_adaptive_sampling = False
scene.cycles.use_light_tree = False
scene.cycles.blur_glossy = 0.0
scene.cycles.pixel_filter_type = 'GAUSSIAN'
scene.cycles.sample_clamp_indirect = 0.0
scene.view_settings.view_transform = 'Standard'
scene.unit_settings.scale_length = 0.01
bpy.context.view_layer.update()

# ---- added for rendering (the .blend has no active camera and no usable light): camera, sun
cam_auto = bpy.data.cameras.new('AutoCamera')
cam_auto.lens = 50.0
cam_auto.sensor_width = 36.0
cam_auto.clip_end = 1000.0
ob_auto_camera = bpy.data.objects.new('AutoCamera', cam_auto)
scene.collection.objects.link(ob_auto_camera)
ob_auto_camera.location = (9.91076, -11.8929, 8.06655)
ob_auto_camera.rotation_euler = (1.09748, -7.21219e-08, 0.694738)
scene.camera = ob_auto_camera
light_auto_sun = bpy.data.lights.new('AutoSun', 'SUN')
light_auto_sun.energy = 3.0
light_auto_sun.angle = 0.0523599
ob_auto_sun = bpy.data.objects.new('AutoSun', light_auto_sun)
scene.collection.objects.link(ob_auto_sun)
ob_auto_sun.rotation_euler = (0.872665, 0.174533, 0.523599)
bpy.context.view_layer.update()
